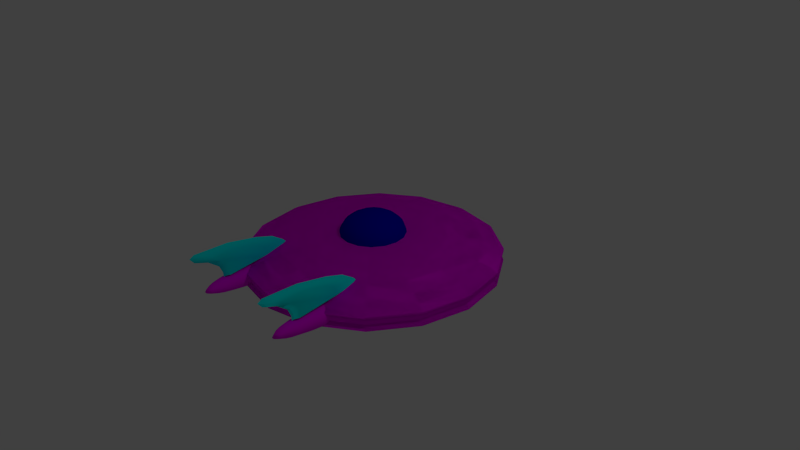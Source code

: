 # Source: ufo.blend  (saved by Blender 2.74.0; exported with 4.5.12 LTS)
import bpy
from mathutils import Matrix  # noqa: F401  (used for matrix-valued properties, if any)

bpy.ops.wm.read_factory_settings(use_empty=True)
scene = bpy.context.scene
scene.name = 'Scene'

# ---- collections
col_collection_1 = bpy.data.collections.new('Collection 1'); scene.collection.children.link(col_collection_1)
col_collection_3 = bpy.data.collections.new('Collection 3'); scene.collection.children.link(col_collection_3)

# ---- materials (node trees are filled in below, after node groups)
mat_enemyfinmaterial = bpy.data.materials.new('EnemyFinMaterial')
mat_enemyfinmaterial.alpha_threshold = 0.0
mat_enemyfinmaterial.use_transparent_shadow = False
mat_enemyfinmaterial.diffuse_color = (0.0, 1.0, 1.0, 1.0)
mat_enemyfinmaterial.roughness = 0.5
mat_enemybodymaterial = bpy.data.materials.new('EnemyBodyMaterial')
mat_enemybodymaterial.alpha_threshold = 0.0
mat_enemybodymaterial.use_transparent_shadow = False
mat_enemybodymaterial.diffuse_color = (1.0, 0.0, 1.0, 1.0)
mat_enemybodymaterial.roughness = 0.5
mat_canopymaterial = bpy.data.materials.new('CanopyMaterial')
mat_canopymaterial.alpha_threshold = 0.0
mat_canopymaterial.use_transparent_shadow = False
mat_canopymaterial.diffuse_color = (0.0, 0.0, 0.5, 1.0)
mat_canopymaterial.roughness = 0.5

# ---- material node trees

# ---- world
world_world = bpy.data.worlds.new('World'); scene.world = world_world
world_world.color = (0.05088, 0.05088, 0.05088)
world_world.use_sun_shadow = False
world_world.sun_shadow_jitter_overblur = 0.0
world_world.cycles.sampling_method = 'MANUAL'
world_world.cycles.sample_map_resolution = 256

# ---- cameras
cam_camera = bpy.data.cameras.new('Camera')
cam_camera.clip_end = 100.0
cam_camera.lens = 35.0
cam_camera.sensor_width = 32.0
cam_camera.sensor_height = 18.0
cam_camera.ortho_scale = 7.314
cam_camera.dof.focus_distance = 0.0
cam_camera.dof.aperture_fstop = 128.0

# ---- lights
light_lamp = bpy.data.lights.new('Lamp', 'POINT')
light_lamp.transmission_factor = 0.0
light_lamp.cutoff_distance = 30.0
light_lamp.energy = 100.0
light_lamp.shadow_buffer_clip_start = 1.001
light_lamp.shadow_soft_size = 0.1
light_lamp.shadow_maximum_resolution = 0.006
light_lamp.use_absolute_resolution = True
light_lamp.cycles.use_multiple_importance_sampling = False

# ---- meshes
me_cube_001 = bpy.data.meshes.new('Cube.001')
me_cube_001.from_pydata([(0.7024, -0.7128, 0.1975), (0.7292, -0.7128, 0.1894), (0.7538, -0.7128, 0.1763), (0.7754, -0.7128, 0.1585), (0.7931, -0.7128, 0.1369), (0.8063, -0.7128, 0.1123), (0.8144, -0.7128, 0.08557), (0.8171, -0.7128, 0.05777), (0.8144, -0.7128, 0.02997), (0.8063, -0.7128, 0.003236), (0.7931, -0.7128, -0.0214), (0.7754, -0.7128, -0.04299), (0.7538, -0.7128, -0.06072), (0.7292, -0.7128, -0.07388), (0.7024, -0.7128, -0.08199), (0.6468, -0.7128, 0.1975), (0.6201, -0.7128, 0.1894), (0.5955, -0.7128, 0.1763), (0.5739, -0.7128, 0.1585), (0.5561, -0.7128, 0.1369), (0.543, -0.7128, 0.1123), (0.5349, -0.7128, 0.08557), (0.5321, -0.7128, 0.05777), (0.5349, -0.7128, 0.02997), (0.543, -0.7128, 0.003236), (0.5561, -0.7128, -0.0214), (0.5739, -0.7128, -0.04299), (0.5955, -0.7128, -0.06072), (0.6201, -0.7128, -0.07388), (0.6468, -0.7128, -0.08199), (0.6489, -0.7875, 0.1975), (0.6242, -0.8593, 0.1894), (0.6015, -0.9254, 0.1763), (0.5815, -0.9834, 0.1585), (0.5652, -1.031, 0.1369), (0.553, -1.066, 0.1123), (0.5455, -1.088, 0.08557), (0.543, -1.095, 0.05777), (0.5455, -1.088, 0.02997), (0.553, -1.066, 0.003236), (0.5652, -1.031, -0.0214), (0.5815, -0.9834, -0.04299), (0.6015, -0.9254, -0.06072), (0.6242, -0.8593, -0.07388), (0.6489, -0.7875, -0.08199), (0.655, -0.8508, 0.1975), (0.6361, -0.9834, 0.1894), (0.6186, -1.106, 0.1763), (0.6034, -1.213, 0.1585), (0.5908, -1.301, 0.1369), (0.5815, -1.366, 0.1123), (0.5758, -1.406, 0.08557), (0.5739, -1.42, 0.05777), (0.5758, -1.406, 0.02997), (0.5815, -1.366, 0.003236), (0.5908, -1.301, -0.0214), (0.6034, -1.213, -0.04299), (0.6186, -1.106, -0.06072), (0.6361, -0.9834, -0.07388), (0.655, -0.8508, -0.08199), (0.664, -0.893, 0.1975), (0.6538, -1.066, 0.1894), (0.6443, -1.226, 0.1763), (0.6361, -1.366, 0.1585), (0.6293, -1.481, 0.1369), (0.6242, -1.566, 0.1123), (0.6211, -1.619, 0.08557), (0.6201, -1.637, 0.05777), (0.6211, -1.619, 0.02997), (0.6242, -1.566, 0.003236), (0.6293, -1.481, -0.0214), (0.6361, -1.366, -0.04299), (0.6443, -1.226, -0.06072), (0.6538, -1.066, -0.07388), (0.664, -0.893, -0.08199), (0.6746, -0.9079, 0.1975), (0.6746, -1.095, 0.1894), (0.6746, -1.268, 0.1763), (0.6746, -1.42, 0.1585), (0.6746, -1.544, 0.1369), (0.6746, -1.637, 0.1123), (0.6746, -1.694, 0.08557), (0.6746, -1.713, 0.05777), (0.6746, -1.694, 0.02997), (0.6746, -1.637, 0.003236), (0.6746, -1.544, -0.0214), (0.6746, -1.42, -0.04299), (0.6746, -1.268, -0.06072), (0.6746, -1.095, -0.07388), (0.6746, -0.9079, -0.08199), (0.6853, -0.893, 0.1975), (0.6955, -1.066, 0.1894), (0.7049, -1.226, 0.1763), (0.7132, -1.366, 0.1585), (0.72, -1.481, 0.1369), (0.725, -1.566, 0.1123), (0.7281, -1.619, 0.08557), (0.7292, -1.637, 0.05777), (0.7281, -1.619, 0.02997), (0.725, -1.566, 0.003236), (0.72, -1.481, -0.0214), (0.7132, -1.366, -0.04299), (0.7049, -1.226, -0.06072), (0.6955, -1.066, -0.07388), (0.6853, -0.893, -0.08199), (0.6746, -0.7128, 0.2003), (0.6943, -0.8508, 0.1975), (0.7132, -0.9834, 0.1894), (0.7306, -1.106, 0.1763), (0.7459, -1.213, 0.1585), (0.7584, -1.301, 0.1369), (0.7677, -1.366, 0.1123), (0.7735, -1.406, 0.08557), (0.7754, -1.42, 0.05777), (0.7735, -1.406, 0.02997), (0.7677, -1.366, 0.003236), (0.7584, -1.301, -0.0214), (0.7459, -1.213, -0.04299), (0.7306, -1.106, -0.06072), (0.7132, -0.9834, -0.07388), (0.6943, -0.8508, -0.08199), (0.6746, -0.7128, -0.08473), (0.7003, -0.7875, 0.1975), (0.725, -0.8593, 0.1894), (0.7478, -0.9254, 0.1763), (0.7677, -0.9834, 0.1585), (0.7841, -1.031, 0.1369), (0.7963, -1.066, 0.1123), (0.8038, -1.088, 0.08557), (0.8063, -1.095, 0.05777), (0.8038, -1.088, 0.02997), (0.7963, -1.066, 0.003236), (0.7841, -1.031, -0.0214), (0.7677, -0.9834, -0.04299), (0.7478, -0.9254, -0.06072), (0.725, -0.8593, -0.07388), (0.7003, -0.7875, -0.08199), (-0.7024, -0.7128, 0.1975), (-0.7292, -0.7128, 0.1894), (-0.7538, -0.7128, 0.1763), (-0.7754, -0.7128, 0.1585), (-0.7931, -0.7128, 0.1369), (-0.8063, -0.7128, 0.1123), (-0.8144, -0.7128, 0.08557), (-0.8171, -0.7128, 0.05777), (-0.8144, -0.7128, 0.02997), (-0.8063, -0.7128, 0.003236), (-0.7931, -0.7128, -0.0214), (-0.7754, -0.7128, -0.04299), (-0.7538, -0.7128, -0.06072), (-0.7292, -0.7128, -0.07388), (-0.7024, -0.7128, -0.08199), (-0.6468, -0.7128, 0.1975), (-0.6201, -0.7128, 0.1894), (-0.5955, -0.7128, 0.1763), (-0.5739, -0.7128, 0.1585), (-0.5561, -0.7128, 0.1369), (-0.543, -0.7128, 0.1123), (-0.5349, -0.7128, 0.08557), (-0.5321, -0.7128, 0.05777), (-0.5349, -0.7128, 0.02997), (-0.543, -0.7128, 0.003236), (-0.5561, -0.7128, -0.0214), (-0.5739, -0.7128, -0.04299), (-0.5955, -0.7128, -0.06072), (-0.6201, -0.7128, -0.07388), (-0.6468, -0.7128, -0.08199), (-0.6489, -0.7875, 0.1975), (-0.6242, -0.8593, 0.1894), (-0.6015, -0.9254, 0.1763), (-0.5815, -0.9834, 0.1585), (-0.5652, -1.031, 0.1369), (-0.553, -1.066, 0.1123), (-0.5455, -1.088, 0.08557), (-0.543, -1.095, 0.05777), (-0.5455, -1.088, 0.02997), (-0.553, -1.066, 0.003236), (-0.5652, -1.031, -0.0214), (-0.5815, -0.9834, -0.04299), (-0.6015, -0.9254, -0.06072), (-0.6242, -0.8593, -0.07388), (-0.6489, -0.7875, -0.08199), (-0.655, -0.8508, 0.1975), (-0.6361, -0.9834, 0.1894), (-0.6186, -1.106, 0.1763), (-0.6034, -1.213, 0.1585), (-0.5908, -1.301, 0.1369), (-0.5815, -1.366, 0.1123), (-0.5758, -1.406, 0.08557), (-0.5739, -1.42, 0.05777), (-0.5758, -1.406, 0.02997), (-0.5815, -1.366, 0.003236), (-0.5908, -1.301, -0.0214), (-0.6034, -1.213, -0.04299), (-0.6186, -1.106, -0.06072), (-0.6361, -0.9834, -0.07388), (-0.655, -0.8508, -0.08199), (-0.664, -0.893, 0.1975), (-0.6538, -1.066, 0.1894), (-0.6443, -1.226, 0.1763), (-0.6361, -1.366, 0.1585), (-0.6293, -1.481, 0.1369), (-0.6242, -1.566, 0.1123), (-0.6211, -1.619, 0.08557), (-0.6201, -1.637, 0.05777), (-0.6211, -1.619, 0.02997), (-0.6242, -1.566, 0.003236), (-0.6293, -1.481, -0.0214), (-0.6361, -1.366, -0.04299), (-0.6443, -1.226, -0.06072), (-0.6538, -1.066, -0.07388), (-0.664, -0.893, -0.08199), (-0.6746, -0.9079, 0.1975), (-0.6746, -1.095, 0.1894), (-0.6746, -1.268, 0.1763), (-0.6746, -1.42, 0.1585), (-0.6746, -1.544, 0.1369), (-0.6746, -1.637, 0.1123), (-0.6746, -1.694, 0.08557), (-0.6746, -1.713, 0.05777), (-0.6746, -1.694, 0.02997), (-0.6746, -1.637, 0.003236), (-0.6746, -1.544, -0.0214), (-0.6746, -1.42, -0.04299), (-0.6746, -1.268, -0.06072), (-0.6746, -1.095, -0.07388), (-0.6746, -0.9079, -0.08199), (-0.6853, -0.893, 0.1975), (-0.6955, -1.066, 0.1894), (-0.7049, -1.226, 0.1763), (-0.7132, -1.366, 0.1585), (-0.72, -1.481, 0.1369), (-0.725, -1.566, 0.1123), (-0.7281, -1.619, 0.08557), (-0.7292, -1.637, 0.05777), (-0.7281, -1.619, 0.02997), (-0.725, -1.566, 0.003236), (-0.72, -1.481, -0.0214), (-0.7132, -1.366, -0.04299), (-0.7049, -1.226, -0.06072), (-0.6955, -1.066, -0.07388), (-0.6853, -0.893, -0.08199), (-0.6746, -0.7128, 0.2003), (-0.6943, -0.8508, 0.1975), (-0.7132, -0.9834, 0.1894), (-0.7306, -1.106, 0.1763), (-0.7459, -1.213, 0.1585), (-0.7584, -1.301, 0.1369), (-0.7677, -1.366, 0.1123), (-0.7735, -1.406, 0.08557), (-0.7754, -1.42, 0.05777), (-0.7735, -1.406, 0.02997), (-0.7677, -1.366, 0.003236), (-0.7584, -1.301, -0.0214), (-0.7459, -1.213, -0.04299), (-0.7306, -1.106, -0.06072), (-0.7132, -0.9834, -0.07388), (-0.6943, -0.8508, -0.08199), (-0.6746, -0.7128, -0.08473), (-0.7003, -0.7875, 0.1975), (-0.725, -0.8593, 0.1894), (-0.7478, -0.9254, 0.1763), (-0.7677, -0.9834, 0.1585), (-0.7841, -1.031, 0.1369), (-0.7963, -1.066, 0.1123), (-0.8038, -1.088, 0.08557), (-0.8063, -1.095, 0.05777), (-0.8038, -1.088, 0.02997), (-0.7963, -1.066, 0.003236), (-0.7841, -1.031, -0.0214), (-0.7677, -0.9834, -0.04299), (-0.7478, -0.9254, -0.06072), (-0.725, -0.8593, -0.07388), (-0.7003, -0.7875, -0.08199), (-0.3312, 0.3749, 0.3756), (-0.6497, 0.3749, 0.3582), (-0.9432, 0.3749, 0.33), (-1.2, 0.3749, 0.2919), (-1.412, 0.3749, 0.2456), (-1.568, 0.3749, 0.1927), (-1.665, 0.3749, 0.1353), (-0.306, 0.5017, 0.3756), (-0.6002, 0.6236, 0.3582), (-0.8714, 0.7359, 0.33), (-1.109, 0.8343, 0.2919), (-1.304, 0.9151, 0.2456), (-1.449, 0.9752, 0.1927), (-1.538, 1.012, 0.1353), (-0.2342, 0.6091, 0.3756), (-0.4594, 0.8343, 0.3582), (-0.6669, 1.042, 0.33), (-0.8489, 1.224, 0.2919), (-0.9982, 1.373, 0.2456), (-1.109, 1.484, 0.1927), (-1.177, 1.552, 0.1353), (-0.1267, 0.6809, 0.3756), (-0.2486, 0.9752, 0.3582), (-0.3609, 1.246, 0.33), (-0.4594, 1.484, 0.2919), (-0.5402, 1.679, 0.2456), (-0.6002, 1.824, 0.1927), (-0.6372, 1.913, 0.1353), (5.96e-07, 0.7062, 0.3756), (6.557e-07, 1.025, 0.3582), (6.557e-07, 1.318, 0.33), (6.557e-07, 1.575, 0.2919), (6.557e-07, 1.787, 0.2456), (6.557e-07, 1.943, 0.1927), (6.557e-07, 2.04, 0.1353), (0.1267, 0.6809, 0.3756), (0.2486, 0.9752, 0.3582), (0.3609, 1.246, 0.33), (0.4594, 1.484, 0.2919), (0.5402, 1.679, 0.2456), (0.6002, 1.824, 0.1927), (0.6372, 1.913, 0.1353), (0.2342, 0.6091, 0.3756), (0.4594, 0.8343, 0.3582), (0.6669, 1.042, 0.33), (0.8489, 1.224, 0.2919), (0.9982, 1.373, 0.2456), (1.109, 1.484, 0.1927), (1.177, 1.552, 0.1353), (0.306, 0.5017, 0.3756), (0.6002, 0.6236, 0.3582), (0.8714, 0.7359, 0.33), (1.109, 0.8343, 0.2919), (1.304, 0.9151, 0.2456), (1.449, 0.9752, 0.1927), (1.538, 1.012, 0.1353), (0.3312, 0.3749, 0.3756), (0.6497, 0.3749, 0.3582), (0.9432, 0.3749, 0.33), (1.2, 0.3749, 0.2919), (1.412, 0.3749, 0.2456), (1.568, 0.3749, 0.1927), (1.665, 0.3749, 0.1353), (0.306, 0.2482, 0.3756), (0.6002, 0.1263, 0.3582), (0.8714, 0.014, 0.33), (1.109, -0.08446, 0.2919), (1.304, -0.1653, 0.2456), (1.449, -0.2253, 0.1927), (1.538, -0.2623, 0.1353), (0.2342, 0.1407, 0.3756), (0.4594, -0.08446, 0.3582), (0.6669, -0.292, 0.33), (0.8489, -0.4739, 0.2919), (0.9982, -0.6232, 0.2456), (1.109, -0.7341, 0.1927), (1.177, -0.8025, 0.1353), (0.1267, 0.06895, 0.3756), (0.2486, -0.2253, 0.3582), (0.3609, -0.4965, 0.33), (0.4594, -0.7341, 0.2919), (0.5402, -0.9292, 0.2456), (0.6002, -1.074, 0.1927), (0.6372, -1.163, 0.1353), (4.172e-07, 0.04374, 0.3756), (2.384e-07, -0.2747, 0.3582), (1.192e-07, -0.5683, 0.33), (1.192e-07, -0.8255, 0.2919), (-1.192e-07, -1.037, 0.2456), (-5.96e-08, -1.194, 0.1927), (5.96e-08, -1.29, 0.1353), (-0.1267, 0.06895, 0.3756), (-0.2486, -0.2253, 0.3582), (-0.3609, -0.4965, 0.33), (-0.4594, -0.7341, 0.2919), (-0.5402, -0.9292, 0.2456), (-0.6002, -1.074, 0.1927), (-0.6372, -1.163, 0.1353), (1.192e-07, 0.3749, 0.3815), (-0.2342, 0.1407, 0.3756), (-0.4594, -0.08446, 0.3582), (-0.6669, -0.292, 0.33), (-0.8489, -0.4739, 0.2919), (-0.9982, -0.6232, 0.2456), (-1.109, -0.7341, 0.1927), (-1.177, -0.8025, 0.1353), (-0.306, 0.2482, 0.3756), (-0.6002, 0.1263, 0.3582), (-0.8714, 0.014, 0.33), (-1.109, -0.08445, 0.2919), (-1.304, -0.1653, 0.2456), (-1.449, -0.2253, 0.1927), (-1.538, -0.2623, 0.1353), (-1.665, 0.3749, 0.1353), (-1.538, 1.012, 0.1353), (-1.177, 1.552, 0.1353), (-0.6372, 1.913, 0.1353), (6.557e-07, 2.04, 0.1353), (0.6372, 1.913, 0.1353), (1.177, 1.552, 0.1353), (1.538, 1.012, 0.1353), (1.665, 0.3749, 0.1353), (1.538, -0.2623, 0.1353), (1.177, -0.8025, 0.1353), (0.6372, -1.163, 0.1353), (5.96e-08, -1.29, 0.1353), (-0.6372, -1.163, 0.1353), (-1.177, -0.8025, 0.1353), (-1.538, -0.2623, 0.1353), (-1.665, 0.3749, 0.1026), (-1.538, 1.012, 0.1026), (-1.177, 1.552, 0.1026), (-0.6372, 1.913, 0.1026), (6.557e-07, 2.04, 0.1026), (0.6372, 1.913, 0.1026), (1.177, 1.552, 0.1026), (1.538, 1.012, 0.1026), (1.665, 0.3749, 0.1026), (1.538, -0.2623, 0.1026), (1.177, -0.8025, 0.1026), (0.6372, -1.163, 0.1026), (5.96e-08, -1.29, 0.1026), (-0.6372, -1.163, 0.1026), (-1.177, -0.8025, 0.1026), (-1.538, -0.2623, 0.1026), (-1.623, 0.3749, 0.07326), (-1.5, 0.9961, 0.07326), (-1.148, 1.523, 0.07326), (-0.6211, 1.874, 0.07326), (5.96e-07, 1.998, 0.07326), (0.6211, 1.874, 0.07326), (1.148, 1.523, 0.07326), (1.5, 0.9961, 0.07326), (1.623, 0.3749, 0.07326), (1.5, -0.2462, 0.07326), (1.148, -0.7728, 0.07326), (0.6211, -1.125, 0.07326), (5.96e-08, -1.248, 0.07326), (-0.6211, -1.125, 0.07326), (-1.148, -0.7728, 0.07326), (-1.5, -0.2462, 0.07326), (-0.3312, 0.3749, 0.3756), (-0.6497, 0.3749, 0.3582), (-0.9432, 0.3749, 0.33), (-1.2, 0.3749, 0.2919), (-1.412, 0.3749, 0.2456), (-1.568, 0.3749, 0.1927), (-1.665, 0.3749, 0.1353), (-0.306, 0.5017, 0.3756), (-0.6002, 0.6236, 0.3582), (-0.8714, 0.7359, 0.33), (-1.109, 0.8343, 0.2919), (-1.304, 0.9151, 0.2456), (-1.449, 0.9752, 0.1927), (-1.538, 1.012, 0.1353), (-0.2342, 0.6091, 0.3756), (-0.4594, 0.8343, 0.3582), (-0.6669, 1.042, 0.33), (-0.8489, 1.224, 0.2919), (-0.9982, 1.373, 0.2456), (-1.109, 1.484, 0.1927), (-1.177, 1.552, 0.1353), (-0.1267, 0.6809, 0.3756), (-0.2486, 0.9752, 0.3582), (-0.3609, 1.246, 0.33), (-0.4594, 1.484, 0.2919), (-0.5402, 1.679, 0.2456), (-0.6002, 1.824, 0.1927), (-0.6372, 1.913, 0.1353), (5.96e-07, 0.7062, 0.3756), (6.557e-07, 1.025, 0.3582), (6.557e-07, 1.318, 0.33), (6.557e-07, 1.575, 0.2919), (6.557e-07, 1.787, 0.2456), (6.557e-07, 1.943, 0.1927), (6.557e-07, 2.04, 0.1353), (0.1267, 0.6809, 0.3756), (0.2486, 0.9752, 0.3582), (0.3609, 1.246, 0.33), (0.4594, 1.484, 0.2919), (0.5402, 1.679, 0.2456), (0.6002, 1.824, 0.1927), (0.6372, 1.913, 0.1353), (0.2342, 0.6091, 0.3756), (0.4594, 0.8343, 0.3582), (0.6669, 1.042, 0.33), (0.8489, 1.224, 0.2919), (0.9982, 1.373, 0.2456), (1.109, 1.484, 0.1927), (1.177, 1.552, 0.1353), (0.306, 0.5017, 0.3756), (0.6002, 0.6236, 0.3582), (0.8714, 0.7359, 0.33), (1.109, 0.8343, 0.2919), (1.304, 0.9151, 0.2456), (1.449, 0.9752, 0.1927), (1.538, 1.012, 0.1353), (0.3312, 0.3749, 0.3756), (0.6497, 0.3749, 0.3582), (0.9432, 0.3749, 0.33), (1.2, 0.3749, 0.2919), (1.412, 0.3749, 0.2456), (1.568, 0.3749, 0.1927), (1.665, 0.3749, 0.1353), (0.306, 0.2482, 0.3756), (0.6002, 0.1263, 0.3582), (0.8714, 0.014, 0.33), (1.109, -0.08446, 0.2919), (1.304, -0.1653, 0.2456), (1.449, -0.2253, 0.1927), (1.538, -0.2623, 0.1353), (0.2342, 0.1407, 0.3756), (0.4594, -0.08446, 0.3582), (0.6669, -0.292, 0.33), (0.8489, -0.4739, 0.2919), (0.9982, -0.6232, 0.2456), (1.109, -0.7341, 0.1927), (1.177, -0.8025, 0.1353), (0.1267, 0.06895, 0.3756), (0.2486, -0.2253, 0.3582), (0.3609, -0.4965, 0.33), (0.4594, -0.7341, 0.2919), (0.5402, -0.9292, 0.2456), (0.6002, -1.074, 0.1927), (0.6372, -1.163, 0.1353), (4.172e-07, 0.04374, 0.3756), (2.384e-07, -0.2747, 0.3582), (1.192e-07, -0.5683, 0.33), (1.192e-07, -0.8255, 0.2919), (-1.192e-07, -1.037, 0.2456), (-5.96e-08, -1.194, 0.1927), (5.96e-08, -1.29, 0.1353), (-0.1267, 0.06895, 0.3756), (-0.2486, -0.2253, 0.3582), (-0.3609, -0.4965, 0.33), (-0.4594, -0.7341, 0.2919), (-0.5402, -0.9292, 0.2456), (-0.6002, -1.074, 0.1927), (-0.6372, -1.163, 0.1353), (1.192e-07, 0.3749, 0.3815), (-0.2342, 0.1407, 0.3756), (-0.4594, -0.08446, 0.3582), (-0.6669, -0.292, 0.33), (-0.8489, -0.4739, 0.2919), (-0.9982, -0.6232, 0.2456), (-1.109, -0.7341, 0.1927), (-1.177, -0.8025, 0.1353), (-0.306, 0.2482, 0.3756), (-0.6002, 0.1263, 0.3582), (-0.8714, 0.014, 0.33), (-1.109, -0.08445, 0.2919), (-1.304, -0.1653, 0.2456), (-1.449, -0.2253, 0.1927), (-1.538, -0.2623, 0.1353), (-1.665, 0.3749, 0.1353), (-1.538, 1.012, 0.1353), (-1.177, 1.552, 0.1353), (-0.6372, 1.913, 0.1353), (6.557e-07, 2.04, 0.1353), (0.6372, 1.913, 0.1353), (1.177, 1.552, 0.1353), (1.538, 1.012, 0.1353), (1.665, 0.3749, 0.1353), (1.538, -0.2623, 0.1353), (1.177, -0.8025, 0.1353), (0.6372, -1.163, 0.1353), (5.96e-08, -1.29, 0.1353), (-0.6372, -1.163, 0.1353), (-1.177, -0.8025, 0.1353), (-1.538, -0.2623, 0.1353), (-1.665, 0.3749, 0.1026), (-1.538, 1.012, 0.1026), (-1.177, 1.552, 0.1026), (-0.6372, 1.913, 0.1026), (6.557e-07, 2.04, 0.1026), (0.6372, 1.913, 0.1026), (1.177, 1.552, 0.1026), (1.538, 1.012, 0.1026), (1.665, 0.3749, 0.1026), (1.538, -0.2623, 0.1026), (1.177, -0.8025, 0.1026), (0.6372, -1.163, 0.1026), (5.96e-08, -1.29, 0.1026), (-0.6372, -1.163, 0.1026), (-1.177, -0.8025, 0.1026), (-1.538, -0.2623, 0.1026), (-1.623, 0.3749, 0.07326), (-1.5, 0.9961, 0.07326), (-1.148, 1.523, 0.07326), (-0.6211, 1.874, 0.07326), (5.96e-07, 1.998, 0.07326), (0.6211, 1.874, 0.07326), (1.148, 1.523, 0.07326), (1.5, 0.9961, 0.07326), (1.623, 0.3749, 0.07326), (1.5, -0.2462, 0.07326), (1.148, -0.7728, 0.07326), (0.6211, -1.125, 0.07326), (5.96e-08, -1.248, 0.07326), (-0.6211, -1.125, 0.07326), (-1.148, -0.7728, 0.07326), (-1.5, -0.2462, 0.07326), (-1.623, 0.3749, 0.01431), (-1.5, 0.9961, 0.01431), (-1.148, 1.523, 0.01431), (-0.6211, 1.874, 0.01431), (5.96e-07, 1.998, 0.01431), (0.6211, 1.874, 0.01431), (1.148, 1.523, 0.01431), (1.5, 0.9961, 0.01431), (1.623, 0.3749, 0.01431), (1.5, -0.2462, 0.01431), (1.148, -0.7728, 0.01431), (0.6211, -1.125, 0.01431), (5.96e-08, -1.248, 0.01431), (-0.6211, -1.125, 0.01431), (-1.148, -0.7728, 0.01431), (-1.5, -0.2462, 0.01431), (-0.3312, 0.3749, -0.2881), (-0.6497, 0.3749, -0.2707), (-0.9432, 0.3749, -0.2424), (-1.2, 0.3749, -0.2044), (-1.412, 0.3749, -0.158), (-1.568, 0.3749, -0.1051), (-1.665, 0.3749, -0.04776), (-0.306, 0.5017, -0.2881), (-0.6002, 0.6236, -0.2707), (-0.8714, 0.7359, -0.2424), (-1.109, 0.8343, -0.2044), (-1.304, 0.9151, -0.158), (-1.449, 0.9752, -0.1051), (-1.538, 1.012, -0.04776), (-0.2342, 0.6091, -0.2881), (-0.4594, 0.8343, -0.2707), (-0.6669, 1.042, -0.2424), (-0.8489, 1.224, -0.2044), (-0.9982, 1.373, -0.158), (-1.109, 1.484, -0.1051), (-1.177, 1.552, -0.04776), (-0.1267, 0.6809, -0.2881), (-0.2486, 0.9752, -0.2707), (-0.3609, 1.246, -0.2424), (-0.4594, 1.484, -0.2044), (-0.5402, 1.679, -0.158), (-0.6002, 1.824, -0.1051), (-0.6372, 1.913, -0.04776), (5.96e-07, 0.7062, -0.2881), (6.557e-07, 1.025, -0.2707), (6.557e-07, 1.318, -0.2424), (6.557e-07, 1.575, -0.2044), (6.557e-07, 1.787, -0.158), (6.557e-07, 1.943, -0.1051), (6.557e-07, 2.04, -0.04776), (0.1267, 0.6809, -0.2881), (0.2486, 0.9752, -0.2707), (0.3609, 1.246, -0.2424), (0.4594, 1.484, -0.2044), (0.5402, 1.679, -0.158), (0.6002, 1.824, -0.1051), (0.6372, 1.913, -0.04776), (0.2342, 0.6091, -0.2881), (0.4594, 0.8343, -0.2707), (0.6669, 1.042, -0.2424), (0.8489, 1.224, -0.2044), (0.9982, 1.373, -0.158), (1.109, 1.484, -0.1051), (1.177, 1.552, -0.04776), (0.306, 0.5017, -0.2881), (0.6002, 0.6236, -0.2707), (0.8714, 0.7359, -0.2424), (1.109, 0.8343, -0.2044), (1.304, 0.9151, -0.158), (1.449, 0.9752, -0.1051), (1.538, 1.012, -0.04776), (0.3312, 0.3749, -0.2881), (0.6497, 0.3749, -0.2707), (0.9432, 0.3749, -0.2424), (1.2, 0.3749, -0.2044), (1.412, 0.3749, -0.158), (1.568, 0.3749, -0.1051), (1.665, 0.3749, -0.04776), (0.306, 0.2482, -0.2881), (0.6002, 0.1263, -0.2707), (0.8714, 0.014, -0.2424), (1.109, -0.08446, -0.2044), (1.304, -0.1653, -0.158), (1.449, -0.2253, -0.1051), (1.538, -0.2623, -0.04776), (0.2342, 0.1407, -0.2881), (0.4594, -0.08446, -0.2707), (0.6669, -0.292, -0.2424), (0.8489, -0.4739, -0.2044), (0.9982, -0.6232, -0.158), (1.109, -0.7341, -0.1051), (1.177, -0.8025, -0.04776), (0.1267, 0.06895, -0.2881), (0.2486, -0.2253, -0.2707), (0.3609, -0.4965, -0.2424), (0.4594, -0.7341, -0.2044), (0.5402, -0.9292, -0.158), (0.6002, -1.074, -0.1051), (0.6372, -1.163, -0.04776), (4.172e-07, 0.04374, -0.2881), (2.384e-07, -0.2747, -0.2707), (1.192e-07, -0.5683, -0.2424), (1.192e-07, -0.8255, -0.2044), (-1.192e-07, -1.037, -0.158), (-5.96e-08, -1.194, -0.1051), (5.96e-08, -1.29, -0.04776), (-0.1267, 0.06895, -0.2881), (-0.2486, -0.2253, -0.2707), (-0.3609, -0.4965, -0.2424), (-0.4594, -0.7341, -0.2044), (-0.5402, -0.9292, -0.158), (-0.6002, -1.074, -0.1051), (-0.6372, -1.163, -0.04776), (1.192e-07, 0.3749, -0.2939), (-0.2342, 0.1407, -0.2881), (-0.4594, -0.08446, -0.2707), (-0.6669, -0.292, -0.2424), (-0.8489, -0.4739, -0.2044), (-0.9982, -0.6232, -0.158), (-1.109, -0.7341, -0.1051), (-1.177, -0.8025, -0.04776), (-0.306, 0.2482, -0.2881), (-0.6002, 0.1263, -0.2707), (-0.8714, 0.014, -0.2424), (-1.109, -0.08445, -0.2044), (-1.304, -0.1653, -0.158), (-1.449, -0.2253, -0.1051), (-1.538, -0.2623, -0.04776), (-1.665, 0.3749, -0.04776), (-1.538, 1.012, -0.04776), (-1.177, 1.552, -0.04776), (-0.6372, 1.913, -0.04776), (6.557e-07, 2.04, -0.04776), (0.6372, 1.913, -0.04776), (1.177, 1.552, -0.04776), (1.538, 1.012, -0.04776), (1.665, 0.3749, -0.04776), (1.538, -0.2623, -0.04776), (1.177, -0.8025, -0.04776), (0.6372, -1.163, -0.04776), (5.96e-08, -1.29, -0.04776), (-0.6372, -1.163, -0.04776), (-1.177, -0.8025, -0.04776), (-1.538, -0.2623, -0.04776), (-1.665, 0.3749, -0.01499), (-1.538, 1.012, -0.01499), (-1.177, 1.552, -0.01499), (-0.6372, 1.913, -0.01499), (6.557e-07, 2.04, -0.01499), (0.6372, 1.913, -0.01499), (1.177, 1.552, -0.01499), (1.538, 1.012, -0.01499), (1.665, 0.3749, -0.01499), (1.538, -0.2623, -0.01499), (1.177, -0.8025, -0.01499), (0.6372, -1.163, -0.01499), (5.96e-08, -1.29, -0.01499), (-0.6372, -1.163, -0.01499), (-1.177, -0.8025, -0.01499), (-1.538, -0.2623, -0.01499), (-1.623, 0.3749, 0.01431), (-1.5, 0.9961, 0.01431), (-1.148, 1.523, 0.01431), (-0.6211, 1.874, 0.01431), (5.96e-07, 1.998, 0.01431), (0.6211, 1.874, 0.01431), (1.148, 1.523, 0.01431), (1.5, 0.9961, 0.01431), (1.623, 0.3749, 0.01431), (1.5, -0.2462, 0.01431), (1.148, -0.7728, 0.01431), (0.6211, -1.125, 0.01431), (5.96e-08, -1.248, 0.01431), (-0.6211, -1.125, 0.01431), (-1.148, -0.7728, 0.01431), (-1.5, -0.2462, 0.01431), (-0.3312, 0.3749, -0.2881), (-0.6497, 0.3749, -0.2707), (-0.9432, 0.3749, -0.2424), (-1.2, 0.3749, -0.2044), (-1.412, 0.3749, -0.158), (-1.568, 0.3749, -0.1051), (-1.665, 0.3749, -0.04776), (-0.306, 0.5017, -0.2881), (-0.6002, 0.6236, -0.2707), (-0.8714, 0.7359, -0.2424), (-1.109, 0.8343, -0.2044), (-1.304, 0.9151, -0.158), (-1.449, 0.9752, -0.1051), (-1.538, 1.012, -0.04776), (-0.2342, 0.6091, -0.2881), (-0.4594, 0.8343, -0.2707), (-0.6669, 1.042, -0.2424), (-0.8489, 1.224, -0.2044), (-0.9982, 1.373, -0.158), (-1.109, 1.484, -0.1051), (-1.177, 1.552, -0.04776), (-0.1267, 0.6809, -0.2881), (-0.2486, 0.9752, -0.2707), (-0.3609, 1.246, -0.2424), (-0.4594, 1.484, -0.2044), (-0.5402, 1.679, -0.158), (-0.6002, 1.824, -0.1051), (-0.6372, 1.913, -0.04776), (5.96e-07, 0.7062, -0.2881), (6.557e-07, 1.025, -0.2707), (6.557e-07, 1.318, -0.2424), (6.557e-07, 1.575, -0.2044), (6.557e-07, 1.787, -0.158), (6.557e-07, 1.943, -0.1051), (6.557e-07, 2.04, -0.04776), (0.1267, 0.6809, -0.2881), (0.2486, 0.9752, -0.2707), (0.3609, 1.246, -0.2424), (0.4594, 1.484, -0.2044), (0.5402, 1.679, -0.158), (0.6002, 1.824, -0.1051), (0.6372, 1.913, -0.04776), (0.2342, 0.6091, -0.2881), (0.4594, 0.8343, -0.2707), (0.6669, 1.042, -0.2424), (0.8489, 1.224, -0.2044), (0.9982, 1.373, -0.158), (1.109, 1.484, -0.1051), (1.177, 1.552, -0.04776), (0.306, 0.5017, -0.2881), (0.6002, 0.6236, -0.2707), (0.8714, 0.7359, -0.2424), (1.109, 0.8343, -0.2044), (1.304, 0.9151, -0.158), (1.449, 0.9752, -0.1051), (1.538, 1.012, -0.04776), (0.3312, 0.3749, -0.2881), (0.6497, 0.3749, -0.2707), (0.9432, 0.3749, -0.2424), (1.2, 0.3749, -0.2044), (1.412, 0.3749, -0.158), (1.568, 0.3749, -0.1051), (1.665, 0.3749, -0.04776), (0.306, 0.2482, -0.2881), (0.6002, 0.1263, -0.2707), (0.8714, 0.014, -0.2424), (1.109, -0.08446, -0.2044), (1.304, -0.1653, -0.158), (1.449, -0.2253, -0.1051), (1.538, -0.2623, -0.04776), (0.2342, 0.1407, -0.2881), (0.4594, -0.08446, -0.2707), (0.6669, -0.292, -0.2424), (0.8489, -0.4739, -0.2044), (0.9982, -0.6232, -0.158), (1.109, -0.7341, -0.1051), (1.177, -0.8025, -0.04776), (0.1267, 0.06895, -0.2881), (0.2486, -0.2253, -0.2707), (0.3609, -0.4965, -0.2424), (0.4594, -0.7341, -0.2044), (0.5402, -0.9292, -0.158), (0.6002, -1.074, -0.1051), (0.6372, -1.163, -0.04776), (4.172e-07, 0.04374, -0.2881), (2.384e-07, -0.2747, -0.2707), (1.192e-07, -0.5683, -0.2424), (1.192e-07, -0.8255, -0.2044), (-1.192e-07, -1.037, -0.158), (-5.96e-08, -1.194, -0.1051), (5.96e-08, -1.29, -0.04776), (-0.1267, 0.06895, -0.2881), (-0.2486, -0.2253, -0.2707), (-0.3609, -0.4965, -0.2424), (-0.4594, -0.7341, -0.2044), (-0.5402, -0.9292, -0.158), (-0.6002, -1.074, -0.1051), (-0.6372, -1.163, -0.04776), (1.192e-07, 0.3749, -0.2939), (-0.2342, 0.1407, -0.2881), (-0.4594, -0.08446, -0.2707), (-0.6669, -0.292, -0.2424), (-0.8489, -0.4739, -0.2044), (-0.9982, -0.6232, -0.158), (-1.109, -0.7341, -0.1051), (-1.177, -0.8025, -0.04776), (-0.306, 0.2482, -0.2881), (-0.6002, 0.1263, -0.2707), (-0.8714, 0.014, -0.2424), (-1.109, -0.08445, -0.2044), (-1.304, -0.1653, -0.158), (-1.449, -0.2253, -0.1051), (-1.538, -0.2623, -0.04776), (-1.665, 0.3749, -0.04776), (-1.538, 1.012, -0.04776), (-1.177, 1.552, -0.04776), (-0.6372, 1.913, -0.04776), (6.557e-07, 2.04, -0.04776), (0.6372, 1.913, -0.04776), (1.177, 1.552, -0.04776), (1.538, 1.012, -0.04776), (1.665, 0.3749, -0.04776), (1.538, -0.2623, -0.04776), (1.177, -0.8025, -0.04776), (0.6372, -1.163, -0.04776), (5.96e-08, -1.29, -0.04776), (-0.6372, -1.163, -0.04776), (-1.177, -0.8025, -0.04776), (-1.538, -0.2623, -0.04776), (-1.665, 0.3749, -0.01499), (-1.538, 1.012, -0.01499), (-1.177, 1.552, -0.01499), (-0.6372, 1.913, -0.01499), (6.557e-07, 2.04, -0.01499), (0.6372, 1.913, -0.01499), (1.177, 1.552, -0.01499), (1.538, 1.012, -0.01499), (1.665, 0.3749, -0.01499), (1.538, -0.2623, -0.01499), (1.177, -0.8025, -0.01499), (0.6372, -1.163, -0.01499), (5.96e-08, -1.29, -0.01499), (-0.6372, -1.163, -0.01499), (-1.177, -0.8025, -0.01499), (-1.538, -0.2623, -0.01499), (0.6765, -1.8, 0.4825), (0.6765, -1.858, 0.5519), (0.6765, -1.799, 0.5897), (0.6765, -1.338, 0.5853), (0.6765, -0.9362, 0.515), (0.6765, -0.6983, 0.4448), (0.6765, -0.5404, 0.3429), (0.6765, -0.4661, 0.2691), (0.6765, -1.626, 0.4246), (0.6765, -1.484, 0.3174), (0.6765, -1.441, 0.2208), (0.6765, -1.435, 0.1532), (0.6765, -1.8, 0.4825), (0.6765, -1.858, 0.5519), (0.6765, -1.799, 0.5897), (0.6765, -1.338, 0.5853), (0.6765, -0.9362, 0.515), (0.6765, -0.6983, 0.4448), (0.6765, -0.5404, 0.3429), (0.6765, -0.4661, 0.2691), (0.6765, -1.626, 0.4246), (0.6765, -1.484, 0.3174), (0.6765, -1.441, 0.2208), (0.6765, -1.435, 0.1532), (0.6765, -1.8, 0.4825), (0.6765, -1.858, 0.5519), (0.6765, -1.799, 0.5897), (0.6765, -1.338, 0.5853), (0.6765, -0.9362, 0.515), (0.6765, -0.6983, 0.4448), (0.6765, -0.5404, 0.3429), (0.6765, -0.4661, 0.2691), (0.6765, -1.626, 0.4246), (0.6765, -1.484, 0.3174), (0.6765, -1.441, 0.2208), (0.6765, -1.435, 0.1532), (0.6765, -1.8, 0.4825), (0.6765, -1.858, 0.5519), (0.6765, -1.799, 0.5897), (0.6765, -1.338, 0.5853), (0.6765, -0.9362, 0.515), (0.6765, -0.6983, 0.4448), (0.6765, -0.5404, 0.3429), (0.6765, -0.4661, 0.2691), (0.6765, -1.626, 0.4246), (0.6765, -1.484, 0.3174), (0.6765, -1.441, 0.2208), (0.6765, -1.435, 0.1532), (0.6984, -1.756, 0.4762), (0.6984, -1.809, 0.5396), (0.6984, -1.755, 0.5741), (0.6984, -1.333, 0.5701), (0.6984, -0.966, 0.5059), (0.6984, -0.7485, 0.4416), (0.6984, -0.6042, 0.3485), (0.6984, -0.5362, 0.281), (0.6984, -1.597, 0.4232), (0.6984, -1.467, 0.3252), (0.6984, -1.427, 0.2369), (0.6984, -1.422, 0.1751), (0.6984, -1.756, 0.4762), (0.6984, -1.809, 0.5396), (0.6984, -1.755, 0.5741), (0.6984, -1.333, 0.5701), (0.6984, -0.966, 0.5059), (0.6984, -0.7485, 0.4416), (0.6984, -0.6042, 0.3485), (0.6984, -0.5362, 0.281), (0.6984, -1.597, 0.4232), (0.6984, -1.467, 0.3252), (0.6984, -1.427, 0.2369), (0.6984, -1.422, 0.1751), (0.7312, -1.571, 0.4495), (0.7312, -1.603, 0.488), (0.7312, -1.57, 0.509), (0.7312, -1.314, 0.5066), (0.7312, -1.091, 0.4675), (0.7312, -0.9589, 0.4285), (0.7312, -0.8712, 0.3719), (0.7312, -0.8298, 0.2526), (0.7312, -1.474, 0.4173), (0.7312, -1.396, 0.3577), (0.7312, -1.371, 0.304), (0.7312, -1.368, 0.1841), (0.6765, -1.8, 0.4825), (0.6765, -1.338, 0.5853), (0.6765, -1.626, 0.4246), (0.6765, -1.484, 0.3174), (0.6765, -1.799, 0.5897), (0.6765, -0.6983, 0.4448), (0.6765, -0.5404, 0.3429), (0.6765, -1.435, 0.1532), (0.6765, -1.858, 0.5519), (0.6765, -0.9362, 0.515), (0.6765, -0.4661, 0.2691), (0.6765, -1.441, 0.2208), (0.6547, -1.755, 0.5741), (0.6547, -0.7485, 0.4416), (0.6547, -0.5362, 0.281), (0.6547, -1.597, 0.4232), (0.6547, -1.422, 0.1751), (0.6547, -1.756, 0.4762), (0.6547, -1.809, 0.5396), (0.6547, -1.333, 0.5701), (0.6547, -0.966, 0.5059), (0.6547, -0.6042, 0.3485), (0.6547, -1.467, 0.3252), (0.6547, -1.427, 0.2369), (0.6219, -1.571, 0.4495), (0.6219, -1.603, 0.488), (0.6219, -1.57, 0.509), (0.6219, -1.314, 0.5066), (0.6219, -1.091, 0.4675), (0.6219, -0.9589, 0.4285), (0.6219, -0.8712, 0.3719), (0.6219, -0.8298, 0.2526), (0.6219, -1.474, 0.4173), (0.6219, -1.396, 0.3577), (0.6219, -1.371, 0.304), (0.6219, -1.368, 0.1841), (-0.6765, -1.8, 0.4825), (-0.6765, -1.858, 0.5519), (-0.6765, -1.799, 0.5897), (-0.6765, -1.338, 0.5853), (-0.6765, -0.9362, 0.515), (-0.6765, -0.6983, 0.4448), (-0.6765, -0.5404, 0.3429), (-0.6765, -0.4661, 0.2691), (-0.6765, -1.626, 0.4246), (-0.6765, -1.484, 0.3174), (-0.6765, -1.441, 0.2208), (-0.6765, -1.435, 0.1532), (-0.6765, -1.8, 0.4825), (-0.6765, -1.858, 0.5519), (-0.6765, -1.799, 0.5897), (-0.6765, -1.338, 0.5853), (-0.6765, -0.9362, 0.515), (-0.6765, -0.6983, 0.4448), (-0.6765, -0.5404, 0.3429), (-0.6765, -0.4661, 0.2691), (-0.6765, -1.626, 0.4246), (-0.6765, -1.484, 0.3174), (-0.6765, -1.441, 0.2208), (-0.6765, -1.435, 0.1532), (-0.6765, -1.8, 0.4825), (-0.6765, -1.858, 0.5519), (-0.6765, -1.799, 0.5897), (-0.6765, -1.338, 0.5853), (-0.6765, -0.9362, 0.515), (-0.6765, -0.6983, 0.4448), (-0.6765, -0.5404, 0.3429), (-0.6765, -0.4661, 0.2691), (-0.6765, -1.626, 0.4246), (-0.6765, -1.484, 0.3174), (-0.6765, -1.441, 0.2208), (-0.6765, -1.435, 0.1532), (-0.6765, -1.8, 0.4825), (-0.6765, -1.858, 0.5519), (-0.6765, -1.799, 0.5897), (-0.6765, -1.338, 0.5853), (-0.6765, -0.9362, 0.515), (-0.6765, -0.6983, 0.4448), (-0.6765, -0.5404, 0.3429), (-0.6765, -0.4661, 0.2691), (-0.6765, -1.626, 0.4246), (-0.6765, -1.484, 0.3174), (-0.6765, -1.441, 0.2208), (-0.6765, -1.435, 0.1532), (-0.6984, -1.756, 0.4762), (-0.6984, -1.809, 0.5396), (-0.6984, -1.755, 0.5741), (-0.6984, -1.333, 0.5701), (-0.6984, -0.966, 0.5059), (-0.6984, -0.7485, 0.4416), (-0.6984, -0.6042, 0.3485), (-0.6984, -0.5362, 0.281), (-0.6984, -1.597, 0.4232), (-0.6984, -1.467, 0.3252), (-0.6984, -1.427, 0.2369), (-0.6984, -1.422, 0.1751), (-0.6984, -1.756, 0.4762), (-0.6984, -1.809, 0.5396), (-0.6984, -1.755, 0.5741), (-0.6984, -1.333, 0.5701), (-0.6984, -0.966, 0.5059), (-0.6984, -0.7485, 0.4416), (-0.6984, -0.6042, 0.3485), (-0.6984, -0.5362, 0.281), (-0.6984, -1.597, 0.4232), (-0.6984, -1.467, 0.3252), (-0.6984, -1.427, 0.2369), (-0.6984, -1.422, 0.1751), (-0.7312, -1.571, 0.4495), (-0.7312, -1.603, 0.488), (-0.7312, -1.57, 0.509), (-0.7312, -1.314, 0.5066), (-0.7312, -1.091, 0.4675), (-0.7312, -0.9589, 0.4285), (-0.7312, -0.8712, 0.3719), (-0.7312, -0.8298, 0.2526), (-0.7312, -1.474, 0.4173), (-0.7312, -1.396, 0.3577), (-0.7312, -1.371, 0.304), (-0.7312, -1.368, 0.1841), (-0.6765, -1.8, 0.4825), (-0.6765, -1.338, 0.5853), (-0.6765, -1.626, 0.4246), (-0.6765, -1.484, 0.3174), (-0.6765, -1.799, 0.5897), (-0.6765, -0.6983, 0.4448), (-0.6765, -0.5404, 0.3429), (-0.6765, -1.435, 0.1532), (-0.6765, -1.858, 0.5519), (-0.6765, -0.9362, 0.515), (-0.6765, -0.4661, 0.2691), (-0.6765, -1.441, 0.2208), (-0.6547, -1.755, 0.5741), (-0.6547, -0.7485, 0.4416), (-0.6547, -0.5362, 0.281), (-0.6547, -1.597, 0.4232), (-0.6547, -1.422, 0.1751), (-0.6547, -1.756, 0.4762), (-0.6547, -1.809, 0.5396), (-0.6547, -1.333, 0.5701), (-0.6547, -0.966, 0.5059), (-0.6547, -0.6042, 0.3485), (-0.6547, -1.467, 0.3252), (-0.6547, -1.427, 0.2369), (-0.6219, -1.571, 0.4495), (-0.6219, -1.603, 0.488), (-0.6219, -1.57, 0.509), (-0.6219, -1.314, 0.5066), (-0.6219, -1.091, 0.4675), (-0.6219, -0.9589, 0.4285), (-0.6219, -0.8712, 0.3719), (-0.6219, -0.8298, 0.2526), (-0.6219, -1.474, 0.4173), (-0.6219, -1.396, 0.3577), (-0.6219, -1.371, 0.304), (-0.6219, -1.368, 0.1841), (-0.08374, 0.3749, 0.6429), (-0.1643, 0.3749, 0.6267), (-0.2385, 0.3749, 0.6003), (-0.3035, 0.3749, 0.5647), (-0.3569, 0.3749, 0.5214), (-0.3965, 0.3749, 0.4721), (-0.421, 0.3749, 0.4185), (-0.4292, 0.3749, 0.3627), (-0.07736, 0.407, 0.6429), (-0.1518, 0.4378, 0.6267), (-0.2203, 0.4662, 0.6003), (-0.2804, 0.4911, 0.5647), (-0.3297, 0.5115, 0.5214), (-0.3664, 0.5267, 0.4721), (-0.3889, 0.536, 0.4185), (-0.3965, 0.5392, 0.3627), (-0.05921, 0.4342, 0.6429), (-0.1161, 0.4911, 0.6267), (-0.1686, 0.5436, 0.6003), (-0.2146, 0.5896, 0.5647), (-0.2524, 0.6273, 0.5214), (-0.2804, 0.6553, 0.4721), (-0.2977, 0.6726, 0.4185), (-0.3035, 0.6784, 0.3627), (-0.03204, 0.4523, 0.6429), (-0.06286, 0.5267, 0.6267), (-0.09126, 0.5953, 0.6003), (-0.1161, 0.6553, 0.5647), (-0.1366, 0.7047, 0.5214), (-0.1518, 0.7413, 0.4721), (-0.1611, 0.7639, 0.4185), (-0.1643, 0.7715, 0.3627), (2.972e-07, 0.4587, 0.6429), (3.132e-07, 0.5392, 0.6267), (3.132e-07, 0.6134, 0.6003), (3.196e-07, 0.6784, 0.5647), (3.26e-07, 0.7318, 0.5214), (3.132e-07, 0.7715, 0.4721), (3.132e-07, 0.7959, 0.4185), (3.387e-07, 0.8042, 0.3627), (0.03205, 0.4523, 0.6429), (0.06286, 0.5267, 0.6267), (0.09126, 0.5953, 0.6003), (0.1161, 0.6553, 0.5647), (0.1366, 0.7047, 0.5214), (0.1518, 0.7413, 0.4721), (0.1611, 0.7639, 0.4185), (0.1643, 0.7715, 0.3627), (0.05921, 0.4342, 0.6429), (0.1161, 0.4911, 0.6267), (0.1686, 0.5436, 0.6003), (0.2146, 0.5896, 0.5647), (0.2524, 0.6273, 0.5214), (0.2804, 0.6553, 0.4721), (0.2977, 0.6726, 0.4185), (0.3035, 0.6784, 0.3627), (0.07736, 0.407, 0.6429), (0.1518, 0.4378, 0.6267), (0.2203, 0.4662, 0.6003), (0.2804, 0.4911, 0.5647), (0.3297, 0.5115, 0.5214), (0.3664, 0.5267, 0.4721), (0.3889, 0.536, 0.4185), (0.3965, 0.5392, 0.3627), (0.08374, 0.3749, 0.6429), (0.1643, 0.3749, 0.6267), (0.2385, 0.3749, 0.6003), (0.3035, 0.3749, 0.5647), (0.3569, 0.3749, 0.5214), (0.3965, 0.3749, 0.4721), (0.421, 0.3749, 0.4185), (0.4292, 0.3749, 0.3627), (0.07736, 0.3429, 0.6429), (0.1518, 0.3121, 0.6267), (0.2203, 0.2837, 0.6003), (0.2804, 0.2588, 0.5647), (0.3297, 0.2384, 0.5214), (0.3664, 0.2232, 0.4721), (0.3889, 0.2138, 0.4185), (0.3965, 0.2107, 0.3627), (0.05921, 0.3157, 0.6429), (0.1161, 0.2588, 0.6267), (0.1686, 0.2063, 0.6003), (0.2146, 0.1603, 0.5647), (0.2524, 0.1226, 0.5214), (0.2804, 0.09454, 0.4721), (0.2977, 0.07727, 0.4185), (0.3035, 0.07144, 0.3627), (0.03204, 0.2976, 0.6429), (0.06286, 0.2232, 0.6267), (0.09126, 0.1546, 0.6003), (0.1161, 0.09454, 0.5647), (0.1366, 0.04523, 0.5214), (0.1518, 0.008581, 0.4721), (0.1611, -0.01399, 0.4185), (0.1643, -0.0216, 0.3627), (2.524e-07, 0.2912, 0.6429), (2.236e-07, 0.2107, 0.6267), (1.788e-07, 0.1365, 0.6003), (1.852e-07, 0.07144, 0.5647), (1.085e-07, 0.01806, 0.5214), (1.341e-07, -0.0216, 0.4721), (1.724e-07, -0.04603, 0.4185), (1.213e-07, -0.05428, 0.3627), (-0.03204, 0.2976, 0.6429), (-0.06286, 0.2232, 0.6267), (-0.09126, 0.1546, 0.6003), (-0.1161, 0.09454, 0.5647), (-0.1366, 0.04523, 0.5214), (-0.1518, 0.008581, 0.4721), (-0.1611, -0.01399, 0.4185), (-0.1643, -0.0216, 0.3627), (1.9e-07, 0.3749, 0.6484), (-0.05921, 0.3157, 0.6429), (-0.1161, 0.2588, 0.6267), (-0.1686, 0.2063, 0.6003), (-0.2146, 0.1603, 0.5647), (-0.2524, 0.1226, 0.5214), (-0.2804, 0.09454, 0.4721), (-0.2977, 0.07727, 0.4185), (-0.3035, 0.07144, 0.3627), (-0.07736, 0.3429, 0.6429), (-0.1518, 0.3121, 0.6267), (-0.2203, 0.2837, 0.6003), (-0.2804, 0.2588, 0.5647), (-0.3297, 0.2384, 0.5214), (-0.3664, 0.2232, 0.4721), (-0.3889, 0.2138, 0.4185), (-0.3965, 0.2107, 0.3627)], [], [(17, 16, 31, 32), (28, 27, 42, 43), (26, 25, 40, 41), (24, 23, 38, 39), (22, 21, 36, 37), (20, 19, 34, 35), (18, 17, 32, 33), (29, 28, 43, 44), (16, 15, 30, 31), (27, 26, 41, 42), (25, 24, 39, 40), (23, 22, 37, 38), (21, 20, 35, 36), (19, 18, 33, 34), (32, 31, 46, 47), (43, 42, 57, 58), (41, 40, 55, 56), (39, 38, 53, 54), (37, 36, 51, 52), (35, 34, 49, 50), (33, 32, 47, 48), (44, 43, 58, 59), (31, 30, 45, 46), (42, 41, 56, 57), (40, 39, 54, 55), (38, 37, 52, 53), (36, 35, 50, 51), (34, 33, 48, 49), (47, 46, 61, 62), (58, 57, 72, 73), (56, 55, 70, 71), (54, 53, 68, 69), (52, 51, 66, 67), (50, 49, 64, 65), (48, 47, 62, 63), (59, 58, 73, 74), (46, 45, 60, 61), (57, 56, 71, 72), (55, 54, 69, 70), (53, 52, 67, 68), (51, 50, 65, 66), (49, 48, 63, 64), (62, 61, 76, 77), (73, 72, 87, 88), (71, 70, 85, 86), (69, 68, 83, 84), (67, 66, 81, 82), (65, 64, 79, 80), (63, 62, 77, 78), (74, 73, 88, 89), (61, 60, 75, 76), (72, 71, 86, 87), (70, 69, 84, 85), (68, 67, 82, 83), (66, 65, 80, 81), (64, 63, 78, 79), (77, 76, 91, 92), (88, 87, 102, 103), (86, 85, 100, 101), (84, 83, 98, 99), (82, 81, 96, 97), (80, 79, 94, 95), (78, 77, 92, 93), (89, 88, 103, 104), (76, 75, 90, 91), (87, 86, 101, 102), (85, 84, 99, 100), (83, 82, 97, 98), (81, 80, 95, 96), (79, 78, 93, 94), (92, 91, 107, 108), (103, 102, 118, 119), (101, 100, 116, 117), (99, 98, 114, 115), (97, 96, 112, 113), (95, 94, 110, 111), (93, 92, 108, 109), (104, 103, 119, 120), (91, 90, 106, 107), (102, 101, 117, 118), (100, 99, 115, 116), (98, 97, 113, 114), (96, 95, 111, 112), (94, 93, 109, 110), (108, 107, 123, 124), (119, 118, 134, 135), (117, 116, 132, 133), (115, 114, 130, 131), (113, 112, 128, 129), (111, 110, 126, 127), (109, 108, 124, 125), (120, 119, 135, 136), (107, 106, 122, 123), (118, 117, 133, 134), (116, 115, 131, 132), (114, 113, 129, 130), (112, 111, 127, 128), (110, 109, 125, 126), (15, 105, 30), (121, 29, 44), (30, 105, 45), (121, 44, 59), (45, 105, 60), (121, 59, 74), (60, 105, 75), (121, 74, 89), (75, 105, 90), (121, 89, 104), (90, 105, 106), (121, 104, 120), (106, 105, 122), (121, 120, 136), (124, 123, 1, 2), (135, 134, 12, 13), (122, 105, 0), (133, 132, 10, 11), (131, 130, 8, 9), (129, 128, 6, 7), (127, 126, 4, 5), (125, 124, 2, 3), (136, 135, 13, 14), (123, 122, 0, 1), (134, 133, 11, 12), (132, 131, 9, 10), (130, 129, 7, 8), (128, 127, 5, 6), (126, 125, 3, 4), (121, 136, 14), (154, 153, 168, 169), (165, 164, 179, 180), (163, 162, 177, 178), (161, 160, 175, 176), (159, 158, 173, 174), (157, 156, 171, 172), (155, 154, 169, 170), (166, 165, 180, 181), (153, 152, 167, 168), (164, 163, 178, 179), (162, 161, 176, 177), (160, 159, 174, 175), (158, 157, 172, 173), (156, 155, 170, 171), (169, 168, 183, 184), (180, 179, 194, 195), (178, 177, 192, 193), (176, 175, 190, 191), (174, 173, 188, 189), (172, 171, 186, 187), (170, 169, 184, 185), (181, 180, 195, 196), (168, 167, 182, 183), (179, 178, 193, 194), (177, 176, 191, 192), (175, 174, 189, 190), (173, 172, 187, 188), (171, 170, 185, 186), (184, 183, 198, 199), (195, 194, 209, 210), (193, 192, 207, 208), (191, 190, 205, 206), (189, 188, 203, 204), (187, 186, 201, 202), (185, 184, 199, 200), (196, 195, 210, 211), (183, 182, 197, 198), (194, 193, 208, 209), (192, 191, 206, 207), (190, 189, 204, 205), (188, 187, 202, 203), (186, 185, 200, 201), (199, 198, 213, 214), (210, 209, 224, 225), (208, 207, 222, 223), (206, 205, 220, 221), (204, 203, 218, 219), (202, 201, 216, 217), (200, 199, 214, 215), (211, 210, 225, 226), (198, 197, 212, 213), (209, 208, 223, 224), (207, 206, 221, 222), (205, 204, 219, 220), (203, 202, 217, 218), (201, 200, 215, 216), (214, 213, 228, 229), (225, 224, 239, 240), (223, 222, 237, 238), (221, 220, 235, 236), (219, 218, 233, 234), (217, 216, 231, 232), (215, 214, 229, 230), (226, 225, 240, 241), (213, 212, 227, 228), (224, 223, 238, 239), (222, 221, 236, 237), (220, 219, 234, 235), (218, 217, 232, 233), (216, 215, 230, 231), (229, 228, 244, 245), (240, 239, 255, 256), (238, 237, 253, 254), (236, 235, 251, 252), (234, 233, 249, 250), (232, 231, 247, 248), (230, 229, 245, 246), (241, 240, 256, 257), (228, 227, 243, 244), (239, 238, 254, 255), (237, 236, 252, 253), (235, 234, 250, 251), (233, 232, 248, 249), (231, 230, 246, 247), (245, 244, 260, 261), (256, 255, 271, 272), (254, 253, 269, 270), (252, 251, 267, 268), (250, 249, 265, 266), (248, 247, 263, 264), (246, 245, 261, 262), (257, 256, 272, 273), (244, 243, 259, 260), (255, 254, 270, 271), (253, 252, 268, 269), (251, 250, 266, 267), (249, 248, 264, 265), (247, 246, 262, 263), (152, 242, 167), (258, 166, 181), (167, 242, 182), (258, 181, 196), (182, 242, 197), (258, 196, 211), (197, 242, 212), (258, 211, 226), (212, 242, 227), (258, 226, 241), (227, 242, 243), (258, 241, 257), (243, 242, 259), (258, 257, 273), (261, 260, 138, 139), (272, 271, 149, 150), (259, 242, 137), (270, 269, 147, 148), (268, 267, 145, 146), (266, 265, 143, 144), (264, 263, 141, 142), (262, 261, 139, 140), (273, 272, 150, 151), (260, 259, 137, 138), (271, 270, 148, 149), (269, 268, 146, 147), (267, 266, 144, 145), (265, 264, 142, 143), (263, 262, 140, 141), (258, 273, 151), (278, 277, 284, 285), (276, 275, 282, 283), (279, 278, 285, 286), (277, 276, 283, 284), (275, 274, 281, 282), (280, 279, 286, 287), (287, 286, 293, 294), (285, 284, 291, 292), (283, 282, 289, 290), (286, 285, 292, 293), (284, 283, 290, 291), (282, 281, 288, 289), (294, 293, 300, 301), (292, 291, 298, 299), (290, 289, 296, 297), (293, 292, 299, 300), (291, 290, 297, 298), (289, 288, 295, 296), (301, 300, 307, 308), (299, 298, 305, 306), (297, 296, 303, 304), (300, 299, 306, 307), (298, 297, 304, 305), (296, 295, 302, 303), (308, 307, 314, 315), (306, 305, 312, 313), (304, 303, 310, 311), (307, 306, 313, 314), (305, 304, 311, 312), (303, 302, 309, 310), (315, 314, 321, 322), (313, 312, 319, 320), (311, 310, 317, 318), (314, 313, 320, 321), (312, 311, 318, 319), (310, 309, 316, 317), (322, 321, 328, 329), (320, 319, 326, 327), (318, 317, 324, 325), (321, 320, 327, 328), (319, 318, 325, 326), (317, 316, 323, 324), (329, 328, 335, 336), (327, 326, 333, 334), (325, 324, 331, 332), (328, 327, 334, 335), (326, 325, 332, 333), (324, 323, 330, 331), (336, 335, 342, 343), (334, 333, 340, 341), (332, 331, 338, 339), (335, 334, 341, 342), (333, 332, 339, 340), (331, 330, 337, 338), (343, 342, 349, 350), (341, 340, 347, 348), (339, 338, 345, 346), (342, 341, 348, 349), (340, 339, 346, 347), (338, 337, 344, 345), (350, 349, 356, 357), (348, 347, 354, 355), (346, 345, 352, 353), (349, 348, 355, 356), (347, 346, 353, 354), (345, 344, 351, 352), (357, 356, 363, 364), (355, 354, 361, 362), (353, 352, 359, 360), (356, 355, 362, 363), (354, 353, 360, 361), (352, 351, 358, 359), (364, 363, 370, 371), (362, 361, 368, 369), (360, 359, 366, 367), (363, 362, 369, 370), (361, 360, 367, 368), (359, 358, 365, 366), (371, 370, 378, 379), (369, 368, 376, 377), (367, 366, 374, 375), (370, 369, 377, 378), (368, 367, 375, 376), (366, 365, 373, 374), (379, 378, 385, 386), (377, 376, 383, 384), (375, 374, 381, 382), (378, 377, 384, 385), (376, 375, 382, 383), (374, 373, 380, 381), (274, 372, 281), (281, 372, 288), (288, 372, 295), (295, 372, 302), (302, 372, 309), (309, 372, 316), (316, 372, 323), (323, 372, 330), (330, 372, 337), (337, 372, 344), (344, 372, 351), (351, 372, 358), (358, 372, 365), (365, 372, 373), (373, 372, 380), (386, 385, 279, 280), (384, 383, 277, 278), (382, 381, 275, 276), (380, 372, 274), (385, 384, 278, 279), (383, 382, 276, 277), (381, 380, 274, 275), (343, 350, 397, 396), (379, 386, 402, 401), (386, 280, 387, 402), (280, 287, 388, 387), (336, 343, 396, 395), (371, 379, 401, 400), (329, 336, 395, 394), (322, 329, 394, 393), (315, 322, 393, 392), (308, 315, 392, 391), (301, 308, 391, 390), (294, 301, 390, 389), (287, 294, 389, 388), (364, 371, 400, 399), (357, 364, 399, 398), (350, 357, 398, 397), (391, 392, 408, 407), (402, 387, 403, 418), (389, 390, 406, 405), (400, 401, 417, 416), (387, 388, 404, 403), (398, 399, 415, 414), (396, 397, 413, 412), (394, 395, 411, 410), (392, 393, 409, 408), (390, 391, 407, 406), (401, 402, 418, 417), (388, 389, 405, 404), (399, 400, 416, 415), (397, 398, 414, 413), (395, 396, 412, 411), (393, 394, 410, 409), (408, 409, 425, 424), (406, 407, 423, 422), (417, 418, 434, 433), (404, 405, 421, 420), (415, 416, 432, 431), (413, 414, 430, 429), (411, 412, 428, 427), (409, 410, 426, 425), (407, 408, 424, 423), (418, 403, 419, 434), (405, 406, 422, 421), (416, 417, 433, 432), (403, 404, 420, 419), (414, 415, 431, 430), (412, 413, 429, 428), (410, 411, 427, 426), (439, 438, 445, 446), (437, 436, 443, 444), (440, 439, 446, 447), (438, 437, 444, 445), (436, 435, 442, 443), (441, 440, 447, 448), (448, 447, 454, 455), (446, 445, 452, 453), (444, 443, 450, 451), (447, 446, 453, 454), (445, 444, 451, 452), (443, 442, 449, 450), (455, 454, 461, 462), (453, 452, 459, 460), (451, 450, 457, 458), (454, 453, 460, 461), (452, 451, 458, 459), (450, 449, 456, 457), (462, 461, 468, 469), (460, 459, 466, 467), (458, 457, 464, 465), (461, 460, 467, 468), (459, 458, 465, 466), (457, 456, 463, 464), (469, 468, 475, 476), (467, 466, 473, 474), (465, 464, 471, 472), (468, 467, 474, 475), (466, 465, 472, 473), (464, 463, 470, 471), (476, 475, 482, 483), (474, 473, 480, 481), (472, 471, 478, 479), (475, 474, 481, 482), (473, 472, 479, 480), (471, 470, 477, 478), (483, 482, 489, 490), (481, 480, 487, 488), (479, 478, 485, 486), (482, 481, 488, 489), (480, 479, 486, 487), (478, 477, 484, 485), (490, 489, 496, 497), (488, 487, 494, 495), (486, 485, 492, 493), (489, 488, 495, 496), (487, 486, 493, 494), (485, 484, 491, 492), (497, 496, 503, 504), (495, 494, 501, 502), (493, 492, 499, 500), (496, 495, 502, 503), (494, 493, 500, 501), (492, 491, 498, 499), (504, 503, 510, 511), (502, 501, 508, 509), (500, 499, 506, 507), (503, 502, 509, 510), (501, 500, 507, 508), (499, 498, 505, 506), (511, 510, 517, 518), (509, 508, 515, 516), (507, 506, 513, 514), (510, 509, 516, 517), (508, 507, 514, 515), (506, 505, 512, 513), (518, 517, 524, 525), (516, 515, 522, 523), (514, 513, 520, 521), (517, 516, 523, 524), (515, 514, 521, 522), (513, 512, 519, 520), (525, 524, 531, 532), (523, 522, 529, 530), (521, 520, 527, 528), (524, 523, 530, 531), (522, 521, 528, 529), (520, 519, 526, 527), (532, 531, 539, 540), (530, 529, 537, 538), (528, 527, 535, 536), (531, 530, 538, 539), (529, 528, 536, 537), (527, 526, 534, 535), (540, 539, 546, 547), (538, 537, 544, 545), (536, 535, 542, 543), (539, 538, 545, 546), (537, 536, 543, 544), (535, 534, 541, 542), (435, 533, 442), (442, 533, 449), (449, 533, 456), (456, 533, 463), (463, 533, 470), (470, 533, 477), (477, 533, 484), (484, 533, 491), (491, 533, 498), (498, 533, 505), (505, 533, 512), (512, 533, 519), (519, 533, 526), (526, 533, 534), (534, 533, 541), (547, 546, 440, 441), (545, 544, 438, 439), (543, 542, 436, 437), (541, 533, 435), (546, 545, 439, 440), (544, 543, 437, 438), (542, 541, 435, 436), (504, 511, 558, 557), (540, 547, 563, 562), (547, 441, 548, 563), (441, 448, 549, 548), (497, 504, 557, 556), (532, 540, 562, 561), (490, 497, 556, 555), (483, 490, 555, 554), (476, 483, 554, 553), (469, 476, 553, 552), (462, 469, 552, 551), (455, 462, 551, 550), (448, 455, 550, 549), (525, 532, 561, 560), (518, 525, 560, 559), (511, 518, 559, 558), (552, 553, 569, 568), (563, 548, 564, 579), (550, 551, 567, 566), (561, 562, 578, 577), (548, 549, 565, 564), (559, 560, 576, 575), (557, 558, 574, 573), (555, 556, 572, 571), (553, 554, 570, 569), (551, 552, 568, 567), (562, 563, 579, 578), (549, 550, 566, 565), (560, 561, 577, 576), (558, 559, 575, 574), (556, 557, 573, 572), (554, 555, 571, 570), (569, 570, 586, 585), (567, 568, 584, 583), (578, 579, 595, 594), (565, 566, 582, 581), (576, 577, 593, 592), (574, 575, 591, 590), (572, 573, 589, 588), (570, 571, 587, 586), (568, 569, 585, 584), (579, 564, 580, 595), (566, 567, 583, 582), (577, 578, 594, 593), (564, 565, 581, 580), (575, 576, 592, 591), (573, 574, 590, 589), (571, 572, 588, 587), (588, 589, 605, 604), (586, 587, 603, 602), (584, 585, 601, 600), (595, 580, 596, 611), (582, 583, 599, 598), (593, 594, 610, 609), (580, 581, 597, 596), (591, 592, 608, 607), (589, 590, 606, 605), (587, 588, 604, 603), (585, 586, 602, 601), (583, 584, 600, 599), (594, 595, 611, 610), (581, 582, 598, 597), (592, 593, 609, 608), (590, 591, 607, 606), (616, 623, 622, 615), (614, 621, 620, 613), (617, 624, 623, 616), (615, 622, 621, 614), (613, 620, 619, 612), (618, 625, 624, 617), (625, 632, 631, 624), (623, 630, 629, 622), (621, 628, 627, 620), (624, 631, 630, 623), (622, 629, 628, 621), (620, 627, 626, 619), (632, 639, 638, 631), (630, 637, 636, 629), (628, 635, 634, 627), (631, 638, 637, 630), (629, 636, 635, 628), (627, 634, 633, 626), (639, 646, 645, 638), (637, 644, 643, 636), (635, 642, 641, 634), (638, 645, 644, 637), (636, 643, 642, 635), (634, 641, 640, 633), (646, 653, 652, 645), (644, 651, 650, 643), (642, 649, 648, 641), (645, 652, 651, 644), (643, 650, 649, 642), (641, 648, 647, 640), (653, 660, 659, 652), (651, 658, 657, 650), (649, 656, 655, 648), (652, 659, 658, 651), (650, 657, 656, 649), (648, 655, 654, 647), (660, 667, 666, 659), (658, 665, 664, 657), (656, 663, 662, 655), (659, 666, 665, 658), (657, 664, 663, 656), (655, 662, 661, 654), (667, 674, 673, 666), (665, 672, 671, 664), (663, 670, 669, 662), (666, 673, 672, 665), (664, 671, 670, 663), (662, 669, 668, 661), (674, 681, 680, 673), (672, 679, 678, 671), (670, 677, 676, 669), (673, 680, 679, 672), (671, 678, 677, 670), (669, 676, 675, 668), (681, 688, 687, 680), (679, 686, 685, 678), (677, 684, 683, 676), (680, 687, 686, 679), (678, 685, 684, 677), (676, 683, 682, 675), (688, 695, 694, 687), (686, 693, 692, 685), (684, 691, 690, 683), (687, 694, 693, 686), (685, 692, 691, 684), (683, 690, 689, 682), (695, 702, 701, 694), (693, 700, 699, 692), (691, 698, 697, 690), (694, 701, 700, 693), (692, 699, 698, 691), (690, 697, 696, 689), (702, 709, 708, 701), (700, 707, 706, 699), (698, 705, 704, 697), (701, 708, 707, 700), (699, 706, 705, 698), (697, 704, 703, 696), (709, 717, 716, 708), (707, 715, 714, 706), (705, 713, 712, 704), (708, 716, 715, 707), (706, 714, 713, 705), (704, 712, 711, 703), (717, 724, 723, 716), (715, 722, 721, 714), (713, 720, 719, 712), (716, 723, 722, 715), (714, 721, 720, 713), (712, 719, 718, 711), (612, 619, 710), (619, 626, 710), (626, 633, 710), (633, 640, 710), (640, 647, 710), (647, 654, 710), (654, 661, 710), (661, 668, 710), (668, 675, 710), (675, 682, 710), (682, 689, 710), (689, 696, 710), (696, 703, 710), (703, 711, 710), (711, 718, 710), (724, 618, 617, 723), (722, 616, 615, 721), (720, 614, 613, 719), (718, 612, 710), (723, 617, 616, 722), (721, 615, 614, 720), (719, 613, 612, 718), (681, 734, 735, 688), (717, 739, 740, 724), (724, 740, 725, 618), (618, 725, 726, 625), (674, 733, 734, 681), (709, 738, 739, 717), (667, 732, 733, 674), (660, 731, 732, 667), (653, 730, 731, 660), (646, 729, 730, 653), (639, 728, 729, 646), (632, 727, 728, 639), (625, 726, 727, 632), (702, 737, 738, 709), (695, 736, 737, 702), (688, 735, 736, 695), (729, 745, 746, 730), (740, 756, 741, 725), (727, 743, 744, 728), (738, 754, 755, 739), (725, 741, 742, 726), (736, 752, 753, 737), (734, 750, 751, 735), (732, 748, 749, 733), (730, 746, 747, 731), (728, 744, 745, 729), (739, 755, 756, 740), (726, 742, 743, 727), (737, 753, 754, 738), (735, 751, 752, 736), (733, 749, 750, 734), (731, 747, 748, 732), (746, 762, 763, 747), (744, 760, 761, 745), (755, 771, 772, 756), (742, 758, 759, 743), (753, 769, 770, 754), (751, 767, 768, 752), (749, 765, 766, 750), (747, 763, 764, 748), (745, 761, 762, 746), (756, 772, 757, 741), (743, 759, 760, 744), (754, 770, 771, 755), (741, 757, 758, 742), (752, 768, 769, 753), (750, 766, 767, 751), (748, 764, 765, 749), (777, 784, 783, 776), (775, 782, 781, 774), (778, 785, 784, 777), (776, 783, 782, 775), (774, 781, 780, 773), (779, 786, 785, 778), (786, 793, 792, 785), (784, 791, 790, 783), (782, 789, 788, 781), (785, 792, 791, 784), (783, 790, 789, 782), (781, 788, 787, 780), (793, 800, 799, 792), (791, 798, 797, 790), (789, 796, 795, 788), (792, 799, 798, 791), (790, 797, 796, 789), (788, 795, 794, 787), (800, 807, 806, 799), (798, 805, 804, 797), (796, 803, 802, 795), (799, 806, 805, 798), (797, 804, 803, 796), (795, 802, 801, 794), (807, 814, 813, 806), (805, 812, 811, 804), (803, 810, 809, 802), (806, 813, 812, 805), (804, 811, 810, 803), (802, 809, 808, 801), (814, 821, 820, 813), (812, 819, 818, 811), (810, 817, 816, 809), (813, 820, 819, 812), (811, 818, 817, 810), (809, 816, 815, 808), (821, 828, 827, 820), (819, 826, 825, 818), (817, 824, 823, 816), (820, 827, 826, 819), (818, 825, 824, 817), (816, 823, 822, 815), (828, 835, 834, 827), (826, 833, 832, 825), (824, 831, 830, 823), (827, 834, 833, 826), (825, 832, 831, 824), (823, 830, 829, 822), (835, 842, 841, 834), (833, 840, 839, 832), (831, 838, 837, 830), (834, 841, 840, 833), (832, 839, 838, 831), (830, 837, 836, 829), (842, 849, 848, 841), (840, 847, 846, 839), (838, 845, 844, 837), (841, 848, 847, 840), (839, 846, 845, 838), (837, 844, 843, 836), (849, 856, 855, 848), (847, 854, 853, 846), (845, 852, 851, 844), (848, 855, 854, 847), (846, 853, 852, 845), (844, 851, 850, 843), (856, 863, 862, 855), (854, 861, 860, 853), (852, 859, 858, 851), (855, 862, 861, 854), (853, 860, 859, 852), (851, 858, 857, 850), (863, 870, 869, 862), (861, 868, 867, 860), (859, 866, 865, 858), (862, 869, 868, 861), (860, 867, 866, 859), (858, 865, 864, 857), (870, 878, 877, 869), (868, 876, 875, 867), (866, 874, 873, 865), (869, 877, 876, 868), (867, 875, 874, 866), (865, 873, 872, 864), (878, 885, 884, 877), (876, 883, 882, 875), (874, 881, 880, 873), (877, 884, 883, 876), (875, 882, 881, 874), (873, 880, 879, 872), (773, 780, 871), (780, 787, 871), (787, 794, 871), (794, 801, 871), (801, 808, 871), (808, 815, 871), (815, 822, 871), (822, 829, 871), (829, 836, 871), (836, 843, 871), (843, 850, 871), (850, 857, 871), (857, 864, 871), (864, 872, 871), (872, 879, 871), (885, 779, 778, 884), (883, 777, 776, 882), (881, 775, 774, 880), (879, 773, 871), (884, 778, 777, 883), (882, 776, 775, 881), (880, 774, 773, 879), (842, 895, 896, 849), (878, 900, 901, 885), (885, 901, 886, 779), (779, 886, 887, 786), (835, 894, 895, 842), (870, 899, 900, 878), (828, 893, 894, 835), (821, 892, 893, 828), (814, 891, 892, 821), (807, 890, 891, 814), (800, 889, 890, 807), (793, 888, 889, 800), (786, 887, 888, 793), (863, 898, 899, 870), (856, 897, 898, 863), (849, 896, 897, 856), (890, 906, 907, 891), (901, 917, 902, 886), (888, 904, 905, 889), (899, 915, 916, 900), (886, 902, 903, 887), (897, 913, 914, 898), (895, 911, 912, 896), (893, 909, 910, 894), (891, 907, 908, 892), (889, 905, 906, 890), (900, 916, 917, 901), (887, 903, 904, 888), (898, 914, 915, 899), (896, 912, 913, 897), (894, 910, 911, 895), (892, 908, 909, 893), (916, 610, 611, 917), (910, 604, 605, 911), (908, 602, 603, 909), (906, 600, 601, 907), (914, 608, 609, 915), (911, 605, 606, 912), (913, 607, 608, 914), (909, 603, 604, 910), (907, 601, 602, 908), (903, 597, 598, 904), (905, 599, 600, 906), (912, 606, 607, 913), (904, 598, 599, 905), (902, 596, 597, 903), (917, 611, 596, 902), (915, 609, 610, 916), (928, 940, 939, 927), (926, 938, 930, 918), (922, 934, 935, 923), (921, 933, 934, 922), (923, 935, 936, 924), (919, 931, 932, 920), (924, 936, 937, 925), (920, 932, 933, 921), (929, 941, 940, 928), (918, 930, 931, 919), (927, 939, 938, 926), (940, 952, 951, 939), (938, 950, 942, 930), (934, 946, 947, 935), (933, 945, 946, 934), (935, 947, 948, 936), (931, 943, 944, 932), (936, 948, 949, 937), (932, 944, 945, 933), (941, 953, 952, 940), (930, 942, 943, 931), (939, 951, 950, 938), (952, 964, 963, 951), (950, 962, 954, 942), (946, 958, 959, 947), (945, 957, 958, 946), (947, 959, 960, 948), (943, 955, 956, 944), (948, 960, 961, 949), (944, 956, 957, 945), (953, 965, 964, 952), (942, 954, 955, 943), (951, 963, 962, 950), (964, 976, 975, 963), (962, 974, 966, 954), (958, 970, 971, 959), (957, 969, 970, 958), (959, 971, 972, 960), (955, 967, 968, 956), (960, 972, 973, 961), (956, 968, 969, 957), (965, 977, 976, 964), (954, 966, 967, 955), (963, 975, 974, 962), (976, 988, 987, 975), (974, 986, 978, 966), (970, 982, 983, 971), (969, 981, 982, 970), (971, 983, 984, 972), (967, 979, 980, 968), (972, 984, 985, 973), (968, 980, 981, 969), (977, 989, 988, 976), (966, 978, 979, 967), (975, 987, 986, 974), (988, 1000, 999, 987), (986, 998, 990, 978), (982, 994, 995, 983), (981, 993, 994, 982), (983, 995, 996, 984), (979, 991, 992, 980), (984, 996, 997, 985), (980, 992, 993, 981), (989, 1001, 1000, 988), (978, 990, 991, 979), (987, 999, 998, 986), (998, 999, 1000, 1001, 997, 996, 995, 994, 993, 992, 991, 990), (1025, 1024, 1035, 1036), (1021, 1022, 1030, 1029), (1019, 1020, 1027, 1026), (1034, 1026, 1027, 1028, 1029, 1030, 1031, 1032, 1033, 1037, 1036, 1035), (1013, 1005, 1024, 1025), (1004, 1002, 1019, 1017), (1011, 1007, 1015, 1022), (1003, 1011, 1022, 1021), (1007, 1008, 1023, 1015), (1010, 1006, 1014, 1020), (1008, 1012, 1016, 1023), (1006, 1003, 1021, 1014), (1009, 1013, 1025, 1018), (1002, 1010, 1020, 1019), (1005, 1004, 1017, 1024), (1017, 1019, 1026, 1034), (1022, 1015, 1031, 1030), (1015, 1023, 1032, 1031), (1020, 1014, 1028, 1027), (1023, 1016, 1033, 1032), (1014, 1021, 1029, 1028), (1018, 1025, 1036, 1037), (1024, 1017, 1034, 1035), (1048, 1047, 1059, 1060), (1046, 1038, 1050, 1058), (1042, 1043, 1055, 1054), (1041, 1042, 1054, 1053), (1043, 1044, 1056, 1055), (1039, 1040, 1052, 1051), (1044, 1045, 1057, 1056), (1040, 1041, 1053, 1052), (1049, 1048, 1060, 1061), (1038, 1039, 1051, 1050), (1047, 1046, 1058, 1059), (1060, 1059, 1071, 1072), (1058, 1050, 1062, 1070), (1054, 1055, 1067, 1066), (1053, 1054, 1066, 1065), (1055, 1056, 1068, 1067), (1051, 1052, 1064, 1063), (1056, 1057, 1069, 1068), (1052, 1053, 1065, 1064), (1061, 1060, 1072, 1073), (1050, 1051, 1063, 1062), (1059, 1058, 1070, 1071), (1072, 1071, 1083, 1084), (1070, 1062, 1074, 1082), (1066, 1067, 1079, 1078), (1065, 1066, 1078, 1077), (1067, 1068, 1080, 1079), (1063, 1064, 1076, 1075), (1068, 1069, 1081, 1080), (1064, 1065, 1077, 1076), (1073, 1072, 1084, 1085), (1062, 1063, 1075, 1074), (1071, 1070, 1082, 1083), (1084, 1083, 1095, 1096), (1082, 1074, 1086, 1094), (1078, 1079, 1091, 1090), (1077, 1078, 1090, 1089), (1079, 1080, 1092, 1091), (1075, 1076, 1088, 1087), (1080, 1081, 1093, 1092), (1076, 1077, 1089, 1088), (1085, 1084, 1096, 1097), (1074, 1075, 1087, 1086), (1083, 1082, 1094, 1095), (1096, 1095, 1107, 1108), (1094, 1086, 1098, 1106), (1090, 1091, 1103, 1102), (1089, 1090, 1102, 1101), (1091, 1092, 1104, 1103), (1087, 1088, 1100, 1099), (1092, 1093, 1105, 1104), (1088, 1089, 1101, 1100), (1097, 1096, 1108, 1109), (1086, 1087, 1099, 1098), (1095, 1094, 1106, 1107), (1108, 1107, 1119, 1120), (1106, 1098, 1110, 1118), (1102, 1103, 1115, 1114), (1101, 1102, 1114, 1113), (1103, 1104, 1116, 1115), (1099, 1100, 1112, 1111), (1104, 1105, 1117, 1116), (1100, 1101, 1113, 1112), (1109, 1108, 1120, 1121), (1098, 1099, 1111, 1110), (1107, 1106, 1118, 1119), (1118, 1110, 1111, 1112, 1113, 1114, 1115, 1116, 1117, 1121, 1120, 1119), (1145, 1156, 1155, 1144), (1141, 1149, 1150, 1142), (1139, 1146, 1147, 1140), (1154, 1155, 1156, 1157, 1153, 1152, 1151, 1150, 1149, 1148, 1147, 1146), (1133, 1145, 1144, 1125), (1124, 1137, 1139, 1122), (1131, 1142, 1135, 1127), (1123, 1141, 1142, 1131), (1127, 1135, 1143, 1128), (1130, 1140, 1134, 1126), (1128, 1143, 1136, 1132), (1126, 1134, 1141, 1123), (1129, 1138, 1145, 1133), (1122, 1139, 1140, 1130), (1125, 1144, 1137, 1124), (1137, 1154, 1146, 1139), (1142, 1150, 1151, 1135), (1135, 1151, 1152, 1143), (1140, 1147, 1148, 1134), (1143, 1152, 1153, 1136), (1134, 1148, 1149, 1141), (1138, 1157, 1156, 1145), (1144, 1155, 1154, 1137), (1165, 1164, 1172, 1173), (1163, 1162, 1170, 1171), (1161, 1160, 1168, 1169), (1159, 1158, 1166, 1167), (1164, 1163, 1171, 1172), (1162, 1161, 1169, 1170), (1160, 1159, 1167, 1168), (1172, 1171, 1179, 1180), (1170, 1169, 1177, 1178), (1168, 1167, 1175, 1176), (1173, 1172, 1180, 1181), (1171, 1170, 1178, 1179), (1169, 1168, 1176, 1177), (1167, 1166, 1174, 1175), (1180, 1179, 1187, 1188), (1178, 1177, 1185, 1186), (1176, 1175, 1183, 1184), (1181, 1180, 1188, 1189), (1179, 1178, 1186, 1187), (1177, 1176, 1184, 1185), (1175, 1174, 1182, 1183), (1188, 1187, 1195, 1196), (1186, 1185, 1193, 1194), (1184, 1183, 1191, 1192), (1189, 1188, 1196, 1197), (1187, 1186, 1194, 1195), (1185, 1184, 1192, 1193), (1183, 1182, 1190, 1191), (1196, 1195, 1203, 1204), (1194, 1193, 1201, 1202), (1192, 1191, 1199, 1200), (1197, 1196, 1204, 1205), (1195, 1194, 1202, 1203), (1193, 1192, 1200, 1201), (1191, 1190, 1198, 1199), (1204, 1203, 1211, 1212), (1202, 1201, 1209, 1210), (1200, 1199, 1207, 1208), (1205, 1204, 1212, 1213), (1203, 1202, 1210, 1211), (1201, 1200, 1208, 1209), (1199, 1198, 1206, 1207), (1212, 1211, 1219, 1220), (1210, 1209, 1217, 1218), (1208, 1207, 1215, 1216), (1213, 1212, 1220, 1221), (1211, 1210, 1218, 1219), (1209, 1208, 1216, 1217), (1207, 1206, 1214, 1215), (1220, 1219, 1227, 1228), (1218, 1217, 1225, 1226), (1216, 1215, 1223, 1224), (1221, 1220, 1228, 1229), (1219, 1218, 1226, 1227), (1217, 1216, 1224, 1225), (1215, 1214, 1222, 1223), (1228, 1227, 1235, 1236), (1226, 1225, 1233, 1234), (1224, 1223, 1231, 1232), (1229, 1228, 1236, 1237), (1227, 1226, 1234, 1235), (1225, 1224, 1232, 1233), (1223, 1222, 1230, 1231), (1236, 1235, 1243, 1244), (1234, 1233, 1241, 1242), (1232, 1231, 1239, 1240), (1237, 1236, 1244, 1245), (1235, 1234, 1242, 1243), (1233, 1232, 1240, 1241), (1231, 1230, 1238, 1239), (1244, 1243, 1251, 1252), (1242, 1241, 1249, 1250), (1240, 1239, 1247, 1248), (1245, 1244, 1252, 1253), (1243, 1242, 1250, 1251), (1241, 1240, 1248, 1249), (1239, 1238, 1246, 1247), (1252, 1251, 1259, 1260), (1250, 1249, 1257, 1258), (1248, 1247, 1255, 1256), (1253, 1252, 1260, 1261), (1251, 1250, 1258, 1259), (1249, 1248, 1256, 1257), (1247, 1246, 1254, 1255), (1260, 1259, 1267, 1268), (1258, 1257, 1265, 1266), (1256, 1255, 1263, 1264), (1261, 1260, 1268, 1269), (1259, 1258, 1266, 1267), (1257, 1256, 1264, 1265), (1255, 1254, 1262, 1263), (1268, 1267, 1276, 1277), (1266, 1265, 1274, 1275), (1264, 1263, 1272, 1273), (1269, 1268, 1277, 1278), (1267, 1266, 1275, 1276), (1265, 1264, 1273, 1274), (1263, 1262, 1271, 1272), (1277, 1276, 1284, 1285), (1275, 1274, 1282, 1283), (1273, 1272, 1280, 1281), (1278, 1277, 1285, 1286), (1276, 1275, 1283, 1284), (1274, 1273, 1281, 1282), (1272, 1271, 1279, 1280), (1158, 1270, 1166), (1166, 1270, 1174), (1174, 1270, 1182), (1182, 1270, 1190), (1190, 1270, 1198), (1198, 1270, 1206), (1206, 1270, 1214), (1214, 1270, 1222), (1222, 1270, 1230), (1230, 1270, 1238), (1238, 1270, 1246), (1246, 1270, 1254), (1254, 1270, 1262), (1262, 1270, 1271), (1271, 1270, 1279), (1285, 1284, 1163, 1164), (1283, 1282, 1161, 1162), (1281, 1280, 1159, 1160), (1279, 1270, 1158), (1286, 1285, 1164, 1165), (1284, 1283, 1162, 1163), (1282, 1281, 1160, 1161), (1280, 1279, 1158, 1159)])
me_cube_001.polygons.foreach_set('use_smooth', [True] * 1220)
me_cube_001.polygons.foreach_set('material_index', [1, 1, 1, 1, 1, 1, 1, 1, 1, 1, 1, 1, 1, 1, 1, 1, 1, 1, 1, 1, 1, 1, 1, 1, 1, 1, 1, 1, 1, 1, 1, 1, 1, 1, 1, 1, 1, 1, 1, 1, 1, 1, 1, 1, 1, 1, 1, 1, 1, 1, 1, 1, 1, 1, 1, 1, 1, 1, 1, 1, 1, 1, 1, 1, 1, 1, 1, 1, 1, 1, 1, 1, 1, 1, 1, 1, 1, 1, 1, 1, 1, 1, 1, 1, 1, 1, 1, 1, 1, 1, 1, 1, 1, 1, 1, 1, 1, 1, 1, 1, 1, 1, 1, 1, 1, 1, 1, 1, 1, 1, 1, 1, 1, 1, 1, 1, 1, 1, 1, 1, 1, 1, 1, 1, 1, 1, 1, 1, 1, 1, 1, 1, 1, 1, 1, 1, 1, 1, 1, 1, 1, 1, 1, 1, 1, 1, 1, 1, 1, 1, 1, 1, 1, 1, 1, 1, 1, 1, 1, 1, 1, 1, 1, 1, 1, 1, 1, 1, 1, 1, 1, 1, 1, 1, 1, 1, 1, 1, 1, 1, 1, 1, 1, 1, 1, 1, 1, 1, 1, 1, 1, 1, 1, 1, 1, 1, 1, 1, 1, 1, 1, 1, 1, 1, 1, 1, 1, 1, 1, 1, 1, 1, 1, 1, 1, 1, 1, 1, 1, 1, 1, 1, 1, 1, 1, 1, 1, 1, 1, 1, 1, 1, 1, 1, 1, 1, 1, 1, 1, 1, 1, 1, 1, 1, 1, 1, 1, 1, 1, 1, 1, 1, 1, 1, 1, 1, 1, 1, 1, 1, 1, 1, 1, 1, 1, 1, 1, 1, 1, 1, 1, 1, 1, 1, 1, 1, 1, 1, 1, 1, 1, 1, 1, 1, 1, 1, 1, 1, 1, 1, 1, 1, 1, 1, 1, 1, 1, 1, 1, 1, 1, 1, 1, 1, 1, 1, 1, 1, 1, 1, 1, 1, 1, 1, 1, 1, 1, 1, 1, 1, 1, 1, 1, 1, 1, 1, 1, 1, 1, 1, 1, 1, 1, 1, 1, 1, 1, 1, 1, 1, 1, 1, 1, 1, 1, 1, 1, 1, 1, 1, 1, 1, 1, 1, 1, 1, 1, 1, 1, 1, 1, 1, 1, 1, 1, 1, 1, 1, 1, 1, 1, 1, 1, 1, 1, 1, 1, 1, 1, 1, 1, 1, 1, 1, 1, 1, 1, 1, 1, 1, 1, 1, 1, 1, 1, 1, 1, 1, 1, 1, 1, 1, 1, 1, 1, 1, 1, 1, 1, 1, 1, 1, 1, 1, 1, 1, 1, 1, 1, 1, 1, 1, 1, 1, 1, 1, 1, 1, 1, 1, 1, 1, 1, 1, 1, 1, 1, 1, 1, 1, 1, 1, 1, 1, 1, 1, 1, 1, 1, 1, 1, 1, 1, 1, 1, 1, 1, 1, 1, 1, 1, 1, 1, 1, 1, 1, 1, 1, 1, 1, 1, 1, 1, 1, 1, 1, 1, 1, 1, 1, 1, 1, 1, 1, 1, 1, 1, 1, 1, 1, 1, 1, 1, 1, 1, 1, 1, 1, 1, 1, 1, 1, 1, 1, 1, 1, 1, 1, 1, 1, 1, 1, 1, 1, 1, 1, 1, 1, 1, 1, 1, 1, 1, 1, 1, 1, 1, 1, 1, 1, 1, 1, 1, 1, 1, 1, 1, 1, 1, 1, 1, 1, 1, 1, 1, 1, 1, 1, 1, 1, 1, 1, 1, 1, 1, 1, 1, 1, 1, 1, 1, 1, 1, 1, 1, 1, 1, 1, 1, 1, 1, 1, 1, 1, 1, 1, 1, 1, 1, 1, 1, 1, 1, 1, 1, 1, 1, 1, 1, 1, 1, 1, 1, 1, 1, 1, 1, 1, 1, 1, 1, 1, 1, 1, 1, 1, 1, 1, 1, 1, 1, 1, 1, 1, 1, 1, 1, 1, 1, 1, 1, 1, 1, 1, 1, 1, 1, 1, 1, 1, 1, 1, 1, 1, 1, 1, 1, 1, 1, 1, 1, 1, 1, 1, 1, 1, 1, 1, 1, 1, 1, 1, 1, 1, 1, 1, 1, 1, 1, 1, 1, 1, 1, 1, 1, 1, 1, 1, 1, 1, 1, 1, 1, 1, 1, 1, 1, 1, 1, 1, 1, 1, 1, 1, 1, 1, 1, 1, 1, 1, 1, 1, 1, 1, 1, 1, 1, 1, 1, 1, 1, 1, 1, 1, 1, 1, 1, 1, 1, 1, 1, 1, 1, 1, 1, 1, 1, 1, 1, 1, 1, 1, 1, 1, 1, 1, 1, 1, 1, 1, 1, 1, 1, 1, 1, 1, 1, 1, 1, 1, 1, 1, 1, 1, 1, 1, 1, 1, 1, 1, 1, 1, 1, 1, 1, 1, 1, 1, 1, 1, 1, 1, 1, 1, 1, 1, 1, 1, 1, 1, 1, 1, 1, 1, 1, 1, 1, 1, 1, 1, 1, 1, 1, 1, 1, 1, 1, 1, 1, 1, 1, 1, 1, 1, 1, 1, 1, 1, 1, 1, 1, 1, 1, 1, 1, 1, 1, 1, 1, 1, 1, 1, 1, 1, 1, 1, 1, 1, 1, 1, 1, 1, 1, 1, 1, 1, 1, 1, 1, 1, 1, 1, 1, 1, 1, 1, 1, 1, 1, 1, 1, 1, 1, 1, 1, 1, 1, 1, 1, 1, 1, 1, 1, 1, 1, 1, 1, 1, 1, 1, 1, 1, 1, 1, 1, 1, 1, 1, 1, 1, 1, 1, 1, 1, 1, 1, 1, 1, 1, 1, 1, 1, 1, 1, 1, 1, 1, 1, 1, 1, 1, 1, 1, 1, 1, 1, 1, 1, 1, 1, 1, 1, 1, 1, 1, 1, 1, 1, 1, 1, 1, 1, 0, 0, 0, 0, 0, 0, 0, 0, 0, 0, 0, 0, 0, 0, 0, 0, 0, 0, 0, 0, 0, 0, 0, 0, 0, 0, 0, 0, 0, 0, 0, 0, 0, 0, 0, 0, 0, 0, 0, 0, 0, 0, 0, 0, 0, 0, 0, 0, 0, 0, 0, 0, 0, 0, 0, 0, 0, 0, 0, 0, 0, 0, 0, 0, 0, 0, 0, 0, 0, 0, 0, 0, 0, 0, 0, 0, 0, 0, 0, 0, 0, 0, 0, 0, 0, 0, 0, 0, 0, 0, 0, 0, 0, 0, 0, 0, 0, 0, 0, 0, 0, 0, 0, 0, 0, 0, 0, 0, 0, 0, 0, 0, 0, 0, 0, 0, 0, 0, 0, 0, 0, 0, 0, 0, 0, 0, 0, 0, 0, 0, 0, 0, 0, 0, 0, 0, 0, 0, 0, 0, 0, 0, 0, 0, 0, 0, 0, 0, 0, 0, 0, 0, 0, 0, 0, 0, 0, 0, 0, 0, 0, 0, 0, 0, 0, 0, 0, 0, 0, 0, 0, 0, 0, 0, 0, 0, 0, 0, 0, 0, 2, 2, 2, 2, 2, 2, 2, 2, 2, 2, 2, 2, 2, 2, 2, 2, 2, 2, 2, 2, 2, 2, 2, 2, 2, 2, 2, 2, 2, 2, 2, 2, 2, 2, 2, 2, 2, 2, 2, 2, 2, 2, 2, 2, 2, 2, 2, 2, 2, 2, 2, 2, 2, 2, 2, 2, 2, 2, 2, 2, 2, 2, 2, 2, 2, 2, 2, 2, 2, 2, 2, 2, 2, 2, 2, 2, 2, 2, 2, 2, 2, 2, 2, 2, 2, 2, 2, 2, 2, 2, 2, 2, 2, 2, 2, 2, 2, 2, 2, 2, 2, 2, 2, 2, 2, 2, 2, 2, 2, 2, 2, 2, 2, 2, 2, 2, 2, 2, 2, 2, 2, 2, 2, 2, 2, 2, 2, 2])
me_cube_001.materials.append(mat_enemyfinmaterial)
me_cube_001.materials.append(mat_enemybodymaterial)
me_cube_001.materials.append(mat_canopymaterial)
me_cube_001.use_remesh_preserve_volume = False
me_cube_001.use_remesh_preserve_attributes = False
me_cube_001.use_mirror_vertex_groups = False
me_cube_001.update()

# ---- objects
ob_lamp = bpy.data.objects.new('Lamp', light_lamp)
ob_camera = bpy.data.objects.new('Camera', cam_camera)
ob_ufo = bpy.data.objects.new('ufo', me_cube_001)

# ---- transforms, parenting, visibility, modifiers, constraints
ob_lamp.location = (4.076, 1.005, 5.904)
ob_lamp.rotation_euler = (0.6503, 0.05522, 1.866)
ob_lamp.lock_rotations_4d = False
ob_lamp.empty_display_type = 'ARROWS'
ob_lamp.color = (0.0, 0.0, 0.0, 0.0)
ob_lamp.lineart.crease_threshold = 0.0
ob_camera.location = (7.481, -6.508, 5.344)
ob_camera.rotation_euler = (1.109, 0.01082, 0.8149)
ob_camera.lock_rotations_4d = False
ob_camera.empty_display_type = 'ARROWS'
ob_camera.color = (0.0, 0.0, 0.0, 0.0)
ob_camera.display_type = 'WIRE'
ob_camera.lineart.crease_threshold = 0.0
ob_ufo.location = (0.0, -0.3749, -0.04379)
ob_ufo.lineart.crease_threshold = 0.0

# ---- collection membership
col_collection_1.objects.link(ob_lamp)
col_collection_1.objects.link(ob_camera)
col_collection_3.objects.link(ob_ufo)

# ---- scene / render settings (as saved in the file)
scene.camera = ob_camera
scene.frame_start = 1; scene.frame_end = 250; scene.frame_set(1)
scene.render.engine = 'BLENDER_EEVEE_NEXT'
scene.render.resolution_percentage = 50
scene.render.dither_intensity = 0.0
scene.cycles.use_denoising = False
scene.cycles.samples = 10
scene.cycles.sampling_pattern = 'TABULATED_SOBOL'
scene.cycles.light_sampling_threshold = 0.0
scene.cycles.use_adaptive_sampling = False
scene.cycles.use_light_tree = False
scene.cycles.blur_glossy = 0.0
scene.cycles.pixel_filter_type = 'GAUSSIAN'
scene.cycles.sample_clamp_indirect = 0.0
scene.view_settings.view_transform = 'Standard'
bpy.context.view_layer.update()
